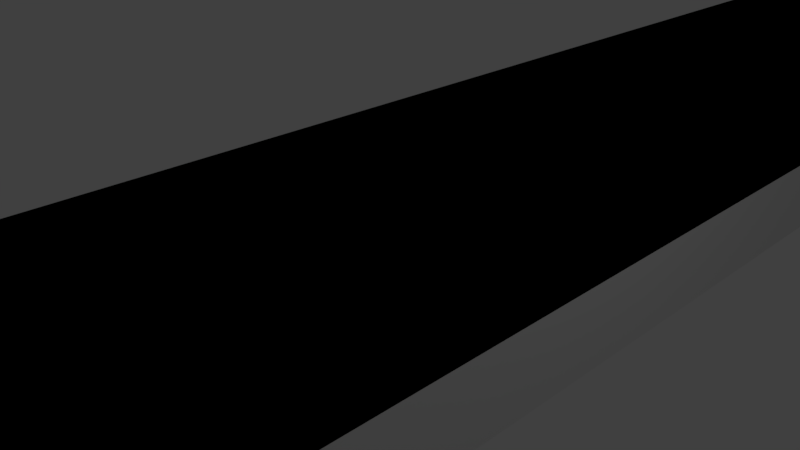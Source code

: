 # Source: Vinyl_Shutter_Vane_Conn_3_125.blend  (saved by Blender 2.79.0; exported with 4.5.12 LTS)
import bpy
from mathutils import Matrix  # noqa: F401  (used for matrix-valued properties, if any)

bpy.ops.wm.read_factory_settings(use_empty=True)
scene = bpy.context.scene
scene.name = 'Scene'

# ---- collections
col_collection_1 = bpy.data.collections.new('Collection 1'); scene.collection.children.link(col_collection_1)

# ---- world
world_world = bpy.data.worlds.new('World'); scene.world = world_world
world_world.color = (0.05088, 0.05088, 0.05088)
world_world.use_sun_shadow = False
world_world.sun_shadow_jitter_overblur = 0.0
world_world.cycles.sampling_method = 'MANUAL'

# ---- cameras
cam_camera = bpy.data.cameras.new('Camera')
cam_camera.clip_end = 100.0
cam_camera.lens = 35.0
cam_camera.sensor_width = 32.0
cam_camera.sensor_height = 18.0
cam_camera.ortho_scale = 7.314
cam_camera.dof.focus_distance = 0.0
cam_camera.dof.aperture_fstop = 128.0

# ---- lights
light_lamp = bpy.data.lights.new('Lamp', 'POINT')
light_lamp.transmission_factor = 0.0
light_lamp.cutoff_distance = 30.0
light_lamp.energy = 100.0
light_lamp.shadow_buffer_clip_start = 1.001
light_lamp.shadow_soft_size = 0.1
light_lamp.shadow_maximum_resolution = 0.006
light_lamp.use_absolute_resolution = True

# ---- meshes
me_vane_connector1_flat_2_002 = bpy.data.meshes.new('Vane Connector1 Flat 2.002')
me_vane_connector1_flat_2_002.from_pydata([(0.7767, -3.846, -4.906), (0.7767, 3.854, -4.906), (-0.7233, 3.854, -4.906), (-0.7233, -3.846, -4.906), (-0.7233, -0.1438, 9.083), (-0.7233, -0.2468, 9.096), (-0.7233, -0.01703, 9.094), (-0.7233, -0.2669, 9.051), (-0.7233, -0.4526, 9.086), (-0.7233, -0.3828, 8.998), (-0.7233, -0.4882, 8.927), (-0.7233, -0.6565, 9.056), (-0.7233, -0.58, 8.839), (-0.7233, -0.6557, 8.737), (-0.7233, -0.8564, 9.006), (-0.7233, -0.7129, 8.623), (-0.7233, -0.7502, 8.502), (-0.7233, -1.05, 8.937), (-0.7233, -0.7663, 8.375), (-0.7233, -1.237, 8.848), (-0.7233, -0.761, 8.248), (-0.7233, -1.413, 8.742), (-0.7233, -0.7342, 8.124), (-0.7233, -1.579, 8.62), (-0.7233, -1.732, 8.481), (-0.7233, -0.6867, 8.006), (-0.7233, -1.87, 8.329), (-0.7233, -1.993, 8.163), (-0.7233, -2.099, 7.986), (-0.7233, -2.187, 7.8), (-0.7233, -2.256, 7.606), (-0.7233, -2.306, 7.406), (-0.7233, -2.337, 7.202), (-0.7233, -2.347, 6.996), (-0.7233, -0.62, 7.898), (-0.7233, -0.536, 7.802), (-0.7233, -0.437, 7.722), (-0.7233, -2.347, 1.441), (-0.7233, -0.326, 7.66), (-0.7233, -0.206, 7.618), (-0.7233, -0.08063, 7.596), (-0.7233, 0.04657, 7.596), (-0.7233, 2.353, 1.641), (-0.7233, 0.172, 7.618), (-0.7233, 0.2919, 7.66), (-0.7233, 0.403, 7.722), (-0.7233, 2.353, 6.846), (-0.7233, 0.5019, 7.802), (-0.7233, 0.586, 7.898), (-0.7233, 0.6527, 8.006), (-0.7233, 2.088, 7.907), (-0.7233, 2.182, 7.707), (-0.7233, 2.256, 7.5), (-0.7233, 2.31, 7.285), (-0.7233, 2.342, 7.067), (-0.7233, 2.362, 1.503), (-0.7233, -2.356, 1.317), (-0.7233, 2.39, 1.367), (-0.7233, -2.383, 1.195), (-0.7233, 2.434, 1.236), (-0.7233, -2.427, 1.079), (-0.7233, 2.496, 1.112), (-0.7233, -2.488, 0.971), (-0.7233, -2.565, 0.8727), (-0.7233, -2.654, 0.7865), (-0.7233, -2.755, 0.7144), (-0.7233, -2.866, 0.6577), (-0.7233, -3.846, -0.4955), (-0.7233, -2.984, 0.6179), (-0.7233, -3.128, 0.5704), (-0.7233, -3.264, 0.5044), (-0.7233, -3.39, 0.4211), (-0.7233, -3.505, 0.3219), (-0.7233, -3.605, 0.2085), (-0.7233, -3.69, 0.08296), (-0.7233, -3.757, -0.05263), (-0.7233, -3.806, -0.1959), (-0.7233, -3.836, -0.3444), (-0.7233, 0.7001, 8.124), (-0.7233, 1.694, 8.437), (-0.7233, 1.531, 8.586), (-0.7233, 1.353, 8.717), (-0.7233, 0.7269, 8.248), (-0.7233, 1.164, 8.831), (-0.7233, 0.7323, 8.375), (-0.7233, 0.9642, 8.925), (-0.7233, 0.7161, 8.502), (-0.7233, 0.6789, 8.623), (-0.7233, 0.7563, 8.999), (-0.7233, 0.6216, 8.737), (-0.7233, 0.546, 8.839), (-0.7233, 0.5422, 9.053), (-0.7233, 0.4541, 8.927), (-0.7233, 0.3487, 8.998), (-0.7233, 0.3237, 9.086), (-0.7233, 0.2328, 9.051), (-0.7233, 0.1032, 9.096), (-0.7233, 0.1097, 9.083), (-0.7233, 1.842, 8.274), (-0.7233, 1.974, 8.096), (-0.7233, 2.573, 0.9975), (-0.7233, 2.665, 0.894), (-0.7233, 2.77, 0.8034), (-0.7233, 2.885, 0.7274), (-0.7233, 3.854, -0.5845), (-0.7233, 3.01, 0.6672), (-0.7233, 3.155, 0.5985), (-0.7233, 3.29, 0.5132), (-0.7233, 3.415, 0.4124), (-0.7233, 3.526, 0.2976), (-0.7233, 3.623, 0.1704), (-0.7233, 3.705, 0.0326), (-0.7233, 3.77, -0.1139), (-0.7233, 3.816, -0.2671), (-0.7233, 3.845, -0.4247), (0.7767, -3.846, -0.4955), (0.7767, -2.488, 0.971), (0.7767, 2.496, 1.112), (0.7767, 2.573, 0.9975), (0.7767, 2.665, 0.894), (0.7767, 2.77, 0.8034), (0.7767, 2.885, 0.7274), (0.7767, 3.854, -0.5845), (0.7767, 3.01, 0.6672), (0.7767, 3.155, 0.5985), (0.7767, 3.29, 0.5132), (0.7767, 3.415, 0.4124), (0.7767, 3.526, 0.2976), (0.7767, 3.623, 0.1704), (0.7767, 3.705, 0.0326), (0.7767, 3.77, -0.1139), (0.7767, 3.816, -0.2671), (0.7767, 3.845, -0.4247), (0.7767, -2.427, 1.079), (0.7767, 2.434, 1.236), (0.7767, -2.383, 1.195), (0.7767, 2.39, 1.367), (0.7767, -2.356, 1.317), (0.7767, 2.362, 1.503), (0.7767, -2.347, 1.441), (0.7767, 2.353, 1.641), (0.7767, 0.04657, 7.596), (0.7767, 0.172, 7.618), (0.7767, -0.08063, 7.596), (0.7767, -0.206, 7.618), (0.7767, -0.326, 7.66), (0.7767, -0.437, 7.722), (0.7767, -2.347, 6.996), (0.7767, -0.536, 7.802), (0.7767, -0.62, 7.898), (0.7767, -0.6867, 8.006), (0.7767, -2.337, 7.202), (0.7767, -2.306, 7.406), (0.7767, -2.256, 7.606), (0.7767, -2.187, 7.8), (0.7767, -2.099, 7.986), (0.7767, -1.993, 8.163), (0.7767, -1.87, 8.329), (0.7767, -1.732, 8.481), (0.7767, -0.7342, 8.124), (0.7767, -1.579, 8.62), (0.7767, -1.413, 8.742), (0.7767, 2.353, 6.846), (0.7767, 0.403, 7.722), (0.7767, 0.5019, 7.802), (0.7767, 0.586, 7.898), (0.7767, 0.6527, 8.006), (0.7767, 2.088, 7.907), (0.7767, 2.182, 7.707), (0.7767, 2.256, 7.5), (0.7767, 2.31, 7.285), (0.7767, 2.342, 7.067), (0.7767, 1.974, 8.096), (0.7767, 1.842, 8.274), (0.7767, 1.694, 8.437), (0.7767, 0.7001, 8.124), (0.7767, 1.531, 8.586), (0.7767, 1.353, 8.717), (0.7767, 0.7269, 8.248), (0.7767, 1.164, 8.831), (0.7767, 0.7323, 8.375), (0.7767, 0.9642, 8.925), (0.7767, 0.7161, 8.502), (0.7767, 0.6789, 8.623), (0.7767, 0.7563, 8.999), (0.7767, 0.6216, 8.737), (0.7767, 0.546, 8.839), (0.7767, 0.5422, 9.053), (0.7767, 0.4541, 8.927), (0.7767, 0.3487, 8.998), (0.7767, 0.3237, 9.086), (0.7767, 0.2328, 9.051), (0.7767, 0.1032, 9.096), (0.7767, 0.1097, 9.083), (0.7767, -0.01703, 9.094), (0.7767, -0.2468, 9.096), (0.7767, -0.1438, 9.083), (0.7767, -0.2669, 9.051), (0.7767, -0.4526, 9.086), (0.7767, -0.3828, 8.998), (0.7767, -0.4882, 8.927), (0.7767, -0.6565, 9.056), (0.7767, -0.58, 8.839), (0.7767, -0.6557, 8.737), (0.7767, -0.8564, 9.006), (0.7767, -0.7129, 8.623), (0.7767, -0.7502, 8.502), (0.7767, -1.05, 8.937), (0.7767, -0.7663, 8.375), (0.7767, -1.237, 8.848), (0.7767, -0.761, 8.248), (0.7767, -2.565, 0.8727), (0.7767, -2.654, 0.7865), (0.7767, -2.755, 0.7144), (0.7767, -2.866, 0.6577), (0.7767, -2.984, 0.6179), (0.7767, -3.128, 0.5704), (0.7767, -3.264, 0.5044), (0.7767, -3.39, 0.4211), (0.7767, -3.505, 0.3219), (0.7767, -3.605, 0.2085), (0.7767, -3.69, 0.08296), (0.7767, -3.757, -0.05263), (0.7767, -3.806, -0.1959), (0.7767, -3.836, -0.3444), (0.7767, 0.2919, 7.66), (4.497, -0.1438, 7.604), (2.247, -0.08063, 7.596), (4.497, -0.01703, 7.594), (2.247, -0.206, 7.618), (4.497, -0.2669, 7.636), (2.247, -0.326, 7.66), (2.247, 0.04657, 7.596), (2.247, 0.172, 7.618), (2.247, 0.2919, 7.66), (2.247, 0.403, 7.722), (2.247, 0.5019, 7.802), (2.247, 0.586, 7.898), (2.247, 0.6527, 8.006), (2.247, 0.7001, 8.124), (2.247, 0.7269, 8.248), (2.247, 0.7323, 8.375), (2.247, 0.7161, 8.502), (2.247, 0.6789, 8.623), (2.247, 0.6216, 8.737), (2.247, 0.546, 8.839), (2.247, 0.4541, 8.927), (2.247, 0.3487, 8.998), (2.247, 0.2328, 9.051), (2.247, 0.1097, 9.083), (2.247, -0.01703, 9.094), (2.247, -0.1438, 9.083), (2.247, -0.2669, 9.051), (2.247, -0.3828, 8.998), (2.247, -0.4882, 8.927), (2.247, -0.58, 8.839), (2.247, -0.6557, 8.737), (2.247, -0.7129, 8.623), (2.247, -0.7502, 8.502), (2.247, -0.7663, 8.375), (2.247, -0.761, 8.248), (2.247, -0.7342, 8.124), (2.247, -0.6867, 8.006), (2.247, -0.62, 7.898), (2.247, -0.536, 7.802), (2.247, -0.437, 7.722), (4.497, -0.3828, 7.689), (4.497, -0.4882, 7.76), (4.497, -0.58, 7.848), (4.497, -0.6557, 7.95), (4.497, -0.7129, 8.064), (4.497, -0.7502, 8.186), (4.497, -0.7663, 8.312), (4.497, -0.761, 8.439), (4.497, -0.7342, 8.563), (4.497, -0.6867, 8.681), (4.497, -0.62, 8.79), (4.497, -0.536, 8.885), (4.497, -0.437, 8.965), (4.497, -0.326, 9.027), (4.497, -0.206, 9.069), (4.497, -0.08063, 9.091), (4.497, 0.04657, 9.091), (4.497, 0.172, 9.069), (4.497, 0.2919, 9.027), (4.497, 0.403, 8.965), (4.497, 0.5019, 8.885), (4.497, 0.586, 8.79), (4.497, 0.6527, 8.681), (4.497, 0.7001, 8.563), (4.497, 0.7269, 8.439), (4.497, 0.7323, 8.312), (4.497, 0.7161, 8.186), (4.497, 0.6789, 8.064), (4.497, 0.6216, 7.95), (4.497, 0.546, 7.848), (4.497, 0.4541, 7.76), (4.497, 0.3487, 7.689), (4.497, 0.2328, 7.636), (4.497, 0.1097, 7.604), (-1.878, 0.1097, 9.083), (-1.878, 0.2328, 9.051), (-1.878, 0.3487, 8.998), (-4.503, 0.2919, 9.027), (-4.503, 0.403, 8.965), (-4.503, 0.172, 9.069), (-4.503, 0.04657, 9.091), (-1.878, -0.01703, 9.094), (-4.503, -0.08063, 9.091), (-1.878, -0.1438, 9.083), (-4.503, -0.206, 9.069), (-1.878, -0.2669, 9.051), (-4.503, -0.326, 9.027), (-1.878, -0.3828, 8.998), (-4.503, -0.437, 8.965), (-1.878, -0.4882, 8.927), (-4.503, -0.536, 8.885), (-1.878, -0.58, 8.839), (-4.503, -0.62, 8.79), (-1.878, -0.6557, 8.737), (-4.503, -0.6867, 8.681), (-1.878, -0.7129, 8.623), (-4.503, -0.7342, 8.563), (-1.878, -0.7502, 8.502), (-4.503, -0.761, 8.439), (-1.878, -0.7663, 8.375), (-4.503, -0.7663, 8.312), (-1.878, -0.761, 8.248), (-4.503, -0.7502, 8.186), (-1.878, -0.7342, 8.124), (-4.503, -0.7129, 8.064), (-1.878, -0.6867, 8.006), (-4.503, -0.6557, 7.95), (-1.878, -0.62, 7.898), (-4.503, -0.58, 7.848), (-1.878, -0.536, 7.802), (-4.503, -0.4882, 7.76), (-1.878, -0.437, 7.722), (-4.503, -0.3828, 7.689), (-1.878, -0.326, 7.66), (-4.503, -0.2669, 7.636), (-1.878, -0.206, 7.618), (-4.503, -0.1438, 7.604), (-1.878, -0.08063, 7.596), (-4.503, -0.01703, 7.594), (-1.878, 0.04657, 7.596), (-4.503, 0.1097, 7.604), (-1.878, 0.172, 7.618), (-4.503, 0.2328, 7.636), (-1.878, 0.2919, 7.66), (-4.503, 0.3487, 7.689), (-1.878, 0.403, 7.722), (-4.503, 0.4541, 7.76), (-1.878, 0.5019, 7.802), (-4.503, 0.546, 7.848), (-1.878, 0.586, 7.898), (-4.503, 0.6216, 7.95), (-1.878, 0.6527, 8.006), (-4.503, 0.6789, 8.064), (-1.878, 0.7001, 8.124), (-4.503, 0.7161, 8.186), (-1.878, 0.7269, 8.248), (-4.503, 0.7323, 8.312), (-1.878, 0.7323, 8.375), (-4.503, 0.7269, 8.439), (-1.878, 0.7161, 8.502), (-4.503, 0.7001, 8.563), (-1.878, 0.6789, 8.623), (-4.503, 0.6527, 8.681), (-1.878, 0.6216, 8.737), (-4.503, 0.586, 8.79), (-1.878, 0.546, 8.839), (-4.503, 0.5019, 8.885), (-1.878, 0.4541, 8.927), (-3.041, -3.846, -5.405), (-3.041, -3.846, -4.906), (-3.041, -3.846, -5.906), (-0.04613, -3.846, -5.906), (2.959, -3.846, -5.407), (2.959, -3.846, -4.906), (2.959, -3.846, -5.906), (2.959, 3.854, -4.906), (1.4, 3.854, -4.906), (2.959, 3.854, -5.906), (2.959, 3.854, -5.55), (-0.9017, 3.854, -5.906), (-3.041, 3.854, -5.906), (-1.385, 3.854, -4.906), (-3.041, 3.854, -4.906), (-3.041, 3.854, -5.263)], [], [(3, 387, 388, 375), (1, 0, 382), (4, 5, 6), (4, 7, 5), (5, 7, 8), (8, 7, 9), (10, 8, 9), (10, 11, 8), (10, 12, 11), (11, 12, 13), (14, 13, 15), (16, 14, 15), (16, 17, 14), (16, 18, 17), (17, 18, 19), (19, 18, 20), (21, 20, 22), (23, 22, 24), (23, 21, 22), (11, 13, 14), (19, 20, 21), (22, 25, 24), (24, 25, 26), (26, 25, 27), (27, 25, 28), (28, 25, 29), (29, 25, 30), (30, 25, 31), (31, 25, 32), (32, 25, 33), (33, 25, 34), (35, 33, 34), (35, 36, 33), (33, 36, 37), (37, 36, 38), (39, 37, 38), (39, 40, 37), (37, 40, 41), (42, 41, 43), (44, 42, 43), (44, 45, 42), (42, 45, 46), (46, 45, 47), (48, 46, 47), (48, 49, 46), (46, 49, 50), (51, 46, 50), (51, 52, 46), (46, 52, 53), (54, 46, 53), (37, 41, 42), (55, 37, 42), (55, 56, 37), (55, 57, 56), (56, 57, 58), (58, 57, 59), (60, 59, 61), (62, 61, 2), (3, 62, 2), (3, 63, 62), (3, 64, 63), (3, 65, 64), (3, 66, 65), (3, 67, 66), (66, 67, 68), (68, 67, 69), (69, 67, 70), (70, 67, 71), (71, 67, 72), (72, 67, 73), (73, 67, 74), (74, 67, 75), (75, 67, 76), (76, 67, 77), (78, 79, 49), (78, 80, 79), (78, 81, 80), (78, 82, 81), (81, 82, 83), (83, 82, 84), (85, 84, 86), (87, 85, 86), (87, 88, 85), (87, 89, 88), (88, 89, 90), (91, 90, 92), (93, 91, 92), (93, 94, 91), (93, 95, 94), (94, 95, 96), (96, 95, 97), (6, 96, 97), (6, 5, 96), (83, 84, 85), (88, 90, 91), (62, 60, 61), (60, 58, 59), (79, 98, 49), (49, 98, 99), (50, 49, 99), (61, 100, 2), (2, 100, 101), (102, 2, 101), (102, 103, 2), (2, 103, 104), (104, 103, 105), (106, 104, 105), (106, 107, 104), (104, 107, 108), (109, 104, 108), (109, 110, 104), (104, 110, 111), (112, 104, 111), (112, 113, 104), (104, 113, 114), (1, 116, 0), (1, 117, 116), (1, 118, 117), (1, 119, 118), (1, 120, 119), (1, 121, 120), (1, 122, 121), (121, 122, 123), (123, 122, 124), (124, 122, 125), (125, 122, 126), (126, 122, 127), (127, 122, 128), (128, 122, 129), (129, 122, 130), (130, 122, 131), (131, 122, 132), (116, 117, 133), (133, 117, 134), (135, 134, 136), (137, 136, 138), (139, 138, 140), (141, 140, 142), (141, 139, 140), (141, 143, 139), (139, 143, 144), (145, 139, 144), (145, 146, 139), (139, 146, 147), (147, 146, 148), (149, 147, 148), (149, 150, 147), (147, 150, 151), (151, 150, 152), (152, 150, 153), (153, 150, 154), (154, 150, 155), (155, 150, 156), (156, 150, 157), (157, 150, 158), (158, 150, 159), (160, 159, 161), (160, 158, 159), (133, 134, 135), (135, 136, 137), (137, 138, 139), (162, 163, 140), (162, 164, 163), (162, 165, 164), (162, 166, 165), (162, 167, 166), (162, 168, 167), (162, 169, 168), (162, 170, 169), (162, 171, 170), (167, 172, 166), (166, 172, 173), (174, 166, 173), (174, 175, 166), (174, 176, 175), (175, 176, 177), (178, 177, 179), (180, 179, 181), (182, 181, 183), (182, 180, 181), (175, 177, 178), (178, 179, 180), (181, 184, 183), (183, 184, 185), (185, 184, 186), (186, 184, 187), (188, 187, 189), (188, 186, 187), (187, 190, 189), (189, 190, 191), (191, 190, 192), (193, 192, 194), (193, 191, 192), (192, 195, 194), (194, 195, 196), (196, 195, 197), (197, 195, 198), (199, 198, 200), (199, 197, 198), (198, 201, 200), (200, 201, 202), (202, 201, 203), (203, 201, 204), (205, 204, 206), (205, 203, 204), (204, 207, 206), (206, 207, 208), (208, 207, 209), (210, 209, 161), (159, 210, 161), (208, 209, 210), (116, 211, 0), (0, 211, 212), (213, 0, 212), (213, 214, 0), (0, 214, 115), (115, 214, 215), (216, 115, 215), (216, 217, 115), (115, 217, 218), (219, 115, 218), (219, 220, 115), (115, 220, 221), (222, 115, 221), (222, 223, 115), (115, 223, 224), (163, 225, 140), (140, 225, 142), (67, 115, 77), (77, 115, 224), (76, 224, 223), (75, 223, 222), (74, 222, 221), (73, 221, 220), (72, 220, 219), (71, 219, 218), (70, 218, 217), (69, 217, 216), (68, 216, 215), (68, 69, 216), (77, 224, 76), (76, 223, 75), (75, 222, 74), (74, 221, 73), (73, 220, 72), (72, 219, 71), (71, 218, 70), (70, 217, 69), (215, 214, 68), (68, 214, 66), (66, 214, 213), (65, 213, 64), (65, 66, 213), (213, 212, 64), (64, 212, 211), (63, 211, 116), (62, 116, 133), (60, 133, 135), (58, 135, 137), (56, 137, 139), (37, 56, 139), (64, 211, 63), (63, 116, 62), (62, 133, 60), (60, 135, 58), (58, 137, 56), (122, 104, 132), (132, 104, 114), (131, 114, 113), (130, 113, 112), (129, 112, 111), (128, 111, 110), (127, 110, 109), (126, 109, 108), (125, 108, 107), (124, 107, 106), (123, 106, 105), (123, 124, 106), (132, 114, 131), (131, 113, 130), (130, 112, 129), (129, 111, 128), (128, 110, 127), (127, 109, 126), (126, 108, 125), (125, 107, 124), (105, 103, 123), (123, 103, 121), (121, 103, 102), (120, 102, 101), (119, 101, 100), (118, 100, 61), (117, 61, 59), (134, 59, 57), (136, 57, 138), (136, 134, 57), (121, 102, 120), (120, 101, 119), (119, 100, 118), (118, 61, 117), (117, 59, 134), (57, 55, 138), (138, 55, 42), (140, 138, 42), (46, 54, 162), (162, 54, 171), (171, 54, 53), (170, 53, 52), (169, 52, 51), (168, 51, 50), (167, 50, 99), (172, 99, 98), (173, 98, 79), (174, 79, 80), (176, 80, 81), (177, 81, 83), (179, 83, 85), (181, 85, 88), (184, 88, 91), (187, 91, 94), (190, 94, 96), (192, 190, 96), (171, 53, 170), (170, 52, 169), (169, 51, 168), (168, 50, 167), (167, 99, 172), (172, 98, 173), (173, 79, 174), (174, 80, 176), (176, 81, 177), (177, 83, 179), (179, 85, 181), (181, 88, 184), (184, 91, 187), (187, 94, 190), (140, 42, 162), (162, 42, 46), (5, 8, 195), (195, 8, 198), (198, 8, 11), (201, 11, 14), (204, 14, 17), (207, 17, 19), (209, 19, 21), (161, 21, 23), (160, 23, 24), (158, 24, 26), (157, 26, 27), (156, 27, 28), (155, 28, 29), (154, 29, 30), (153, 30, 31), (152, 31, 32), (151, 32, 33), (147, 151, 33), (198, 11, 201), (201, 14, 204), (204, 17, 207), (207, 19, 209), (209, 21, 161), (161, 23, 160), (160, 24, 158), (158, 26, 157), (157, 27, 156), (156, 28, 155), (155, 29, 154), (154, 30, 153), (153, 31, 152), (152, 32, 151), (37, 139, 33), (33, 139, 147), (192, 96, 195), (195, 96, 5), (226, 227, 228), (226, 229, 227), (226, 230, 229), (229, 230, 231), (145, 231, 146), (145, 229, 231), (145, 144, 229), (229, 144, 227), (227, 144, 143), (232, 143, 141), (233, 141, 142), (234, 142, 225), (235, 225, 163), (236, 163, 164), (237, 164, 165), (238, 165, 166), (239, 166, 175), (240, 175, 178), (241, 178, 180), (242, 180, 182), (243, 182, 183), (244, 183, 185), (245, 185, 186), (246, 186, 188), (247, 188, 189), (248, 189, 191), (249, 191, 193), (250, 193, 194), (251, 194, 196), (252, 196, 197), (253, 197, 199), (254, 199, 200), (255, 200, 202), (256, 202, 203), (257, 203, 205), (258, 205, 206), (259, 206, 208), (260, 208, 210), (261, 210, 159), (262, 159, 150), (263, 150, 149), (264, 149, 148), (265, 148, 146), (231, 265, 146), (231, 266, 265), (231, 230, 266), (266, 267, 265), (265, 267, 264), (148, 265, 264), (267, 268, 264), (264, 268, 263), (149, 264, 263), (268, 269, 263), (263, 269, 262), (150, 263, 262), (269, 270, 262), (262, 270, 261), (159, 262, 261), (270, 271, 261), (261, 271, 260), (210, 261, 260), (271, 272, 260), (260, 272, 259), (208, 260, 259), (272, 273, 259), (259, 273, 258), (206, 259, 258), (273, 274, 258), (258, 274, 257), (205, 258, 257), (274, 275, 257), (257, 275, 256), (203, 257, 256), (275, 276, 256), (256, 276, 255), (202, 256, 255), (276, 277, 255), (255, 277, 254), (200, 255, 254), (277, 278, 254), (254, 278, 253), (199, 254, 253), (278, 279, 253), (253, 279, 252), (197, 253, 252), (279, 280, 252), (252, 280, 251), (196, 252, 251), (280, 281, 251), (251, 281, 250), (194, 251, 250), (281, 282, 250), (250, 282, 249), (193, 250, 249), (282, 283, 249), (249, 283, 248), (191, 249, 248), (283, 284, 248), (248, 284, 247), (189, 248, 247), (284, 285, 247), (247, 285, 246), (188, 247, 246), (285, 286, 246), (246, 286, 245), (186, 246, 245), (286, 287, 245), (245, 287, 244), (185, 245, 244), (287, 288, 244), (244, 288, 243), (183, 244, 243), (288, 289, 243), (243, 289, 242), (182, 243, 242), (289, 290, 242), (242, 290, 241), (180, 242, 241), (290, 291, 241), (241, 291, 240), (178, 241, 240), (291, 292, 240), (240, 292, 239), (175, 240, 239), (292, 293, 239), (239, 293, 238), (166, 239, 238), (293, 294, 238), (238, 294, 237), (165, 238, 237), (294, 295, 237), (237, 295, 236), (164, 237, 236), (295, 296, 236), (236, 296, 235), (163, 236, 235), (296, 297, 235), (235, 297, 234), (225, 235, 234), (297, 298, 234), (234, 298, 233), (142, 234, 233), (298, 299, 233), (233, 299, 232), (141, 233, 232), (299, 228, 232), (232, 228, 227), (143, 232, 227), (97, 300, 6), (97, 301, 300), (97, 95, 301), (301, 95, 302), (303, 302, 304), (303, 301, 302), (303, 305, 301), (301, 305, 300), (300, 305, 306), (307, 306, 308), (309, 308, 310), (311, 310, 312), (313, 312, 314), (315, 314, 316), (317, 316, 318), (319, 318, 320), (321, 320, 322), (323, 322, 324), (325, 324, 326), (327, 326, 328), (329, 328, 330), (331, 330, 332), (333, 332, 334), (335, 334, 336), (337, 336, 338), (339, 338, 340), (341, 340, 342), (343, 342, 344), (345, 344, 346), (347, 346, 348), (349, 348, 350), (351, 350, 352), (353, 352, 354), (355, 354, 356), (357, 356, 358), (359, 358, 360), (361, 360, 362), (363, 362, 364), (365, 364, 366), (367, 366, 368), (369, 368, 370), (371, 370, 372), (373, 372, 304), (302, 373, 304), (302, 93, 373), (302, 95, 93), (93, 92, 373), (373, 92, 371), (372, 373, 371), (92, 90, 371), (371, 90, 369), (370, 371, 369), (90, 89, 369), (369, 89, 367), (368, 369, 367), (89, 87, 367), (367, 87, 365), (366, 367, 365), (87, 86, 365), (365, 86, 363), (364, 365, 363), (86, 84, 363), (363, 84, 361), (362, 363, 361), (84, 82, 361), (361, 82, 359), (360, 361, 359), (82, 78, 359), (359, 78, 357), (358, 359, 357), (78, 49, 357), (357, 49, 355), (356, 357, 355), (49, 48, 355), (355, 48, 353), (354, 355, 353), (48, 47, 353), (353, 47, 351), (352, 353, 351), (47, 45, 351), (351, 45, 349), (350, 351, 349), (45, 44, 349), (349, 44, 347), (348, 349, 347), (44, 43, 347), (347, 43, 345), (346, 347, 345), (43, 41, 345), (345, 41, 343), (344, 345, 343), (41, 40, 343), (343, 40, 341), (342, 343, 341), (40, 39, 341), (341, 39, 339), (340, 341, 339), (39, 38, 339), (339, 38, 337), (338, 339, 337), (38, 36, 337), (337, 36, 335), (336, 337, 335), (36, 35, 335), (335, 35, 333), (334, 335, 333), (35, 34, 333), (333, 34, 331), (332, 333, 331), (34, 25, 331), (331, 25, 329), (330, 331, 329), (25, 22, 329), (329, 22, 327), (328, 329, 327), (22, 20, 327), (327, 20, 325), (326, 327, 325), (20, 18, 325), (325, 18, 323), (324, 325, 323), (18, 16, 323), (323, 16, 321), (322, 323, 321), (16, 15, 321), (321, 15, 319), (320, 321, 319), (15, 13, 319), (319, 13, 317), (318, 319, 317), (13, 12, 317), (317, 12, 315), (316, 317, 315), (12, 10, 315), (315, 10, 313), (314, 315, 313), (10, 9, 313), (313, 9, 311), (312, 313, 311), (9, 7, 311), (311, 7, 309), (310, 311, 309), (7, 4, 309), (309, 4, 307), (308, 309, 307), (4, 6, 307), (307, 6, 300), (306, 307, 300), (342, 308, 344), (342, 310, 308), (342, 340, 310), (310, 340, 312), (312, 340, 338), (314, 338, 336), (316, 336, 334), (318, 334, 332), (320, 332, 330), (322, 330, 328), (324, 328, 326), (324, 322, 328), (312, 338, 314), (314, 336, 316), (316, 334, 318), (318, 332, 320), (320, 330, 322), (308, 306, 344), (344, 306, 346), (346, 306, 305), (348, 305, 303), (350, 303, 304), (352, 304, 372), (354, 372, 370), (356, 370, 368), (358, 368, 366), (360, 366, 364), (362, 360, 364), (346, 305, 348), (348, 303, 350), (350, 304, 352), (352, 372, 354), (354, 370, 356), (356, 368, 358), (358, 366, 360), (299, 282, 228), (299, 283, 282), (299, 298, 283), (283, 298, 284), (284, 298, 297), (285, 297, 296), (286, 296, 295), (287, 295, 294), (288, 294, 293), (289, 293, 292), (290, 292, 291), (290, 289, 292), (284, 297, 285), (285, 296, 286), (286, 295, 287), (287, 294, 288), (288, 293, 289), (282, 281, 228), (228, 281, 226), (226, 281, 280), (230, 280, 279), (266, 279, 278), (267, 278, 277), (268, 277, 276), (269, 276, 275), (270, 275, 274), (271, 274, 273), (272, 271, 273), (226, 280, 230), (230, 279, 266), (266, 278, 267), (267, 277, 268), (268, 276, 269), (269, 275, 270), (270, 274, 271), (3, 0, 115, 67), (3, 375, 374, 376, 377, 380, 378, 379, 0), (379, 378, 384, 381), (379, 381, 382, 0), (378, 380, 383, 384), (387, 3, 2), (386, 385, 377, 376), (385, 383, 380, 377), (388, 389, 374, 375), (389, 386, 376, 374), (382, 381, 384, 383, 385, 386, 389, 388, 387, 2, 1), (1, 2, 104, 122)])
me_vane_connector1_flat_2_002.use_remesh_preserve_volume = False
me_vane_connector1_flat_2_002.use_remesh_preserve_attributes = False
me_vane_connector1_flat_2_002.use_mirror_vertex_groups = False
me_vane_connector1_flat_2_002.update()
me_cube_008 = bpy.data.meshes.new('Cube.008')
me_cube_008.from_pydata([(-2.869, -35.82, 0.5713), (-2.869, -43.52, 0.5713), (-2.869, -39.82, 7.061), (-2.869, -39.92, 7.067), (-2.869, -39.69, 7.066), (-2.869, -39.94, 7.046), (-2.869, -40.13, 7.063), (-2.869, -40.06, 7.022), (-2.869, -40.16, 6.989), (-2.869, -40.33, 7.049), (-2.869, -40.25, 6.948), (-2.869, -40.33, 6.901), (-2.869, -40.53, 7.025), (-2.869, -40.39, 6.848), (-2.869, -40.42, 6.792), (-2.869, -40.73, 6.993), (-2.869, -40.44, 6.733), (-2.869, -40.91, 6.952), (-2.869, -40.44, 6.674), (-2.869, -41.09, 6.903), (-2.869, -40.41, 6.616), (-2.869, -41.25, 6.846), (-2.869, -41.41, 6.782), (-2.869, -40.36, 6.562), (-2.869, -41.54, 6.711), (-2.869, -41.67, 6.634), (-2.869, -41.77, 6.552), (-2.869, -41.86, 6.466), (-2.869, -41.93, 6.376), (-2.869, -41.98, 6.283), (-2.869, -42.01, 6.189), (-2.869, -42.02, 6.093), (-2.869, -40.29, 6.511), (-2.869, -40.21, 6.467), (-2.869, -40.11, 6.43), (-2.869, -42.02, 3.516), (-2.869, -40.0, 6.401), (-2.869, -39.88, 6.382), (-2.869, -39.76, 6.372), (-2.869, -39.63, 6.372), (-2.869, -37.32, 3.609), (-2.869, -39.5, 6.382), (-2.869, -39.38, 6.401), (-2.869, -39.27, 6.43), (-2.869, -37.32, 6.024), (-2.869, -39.17, 6.467), (-2.869, -39.09, 6.511), (-2.869, -39.02, 6.562), (-2.869, -37.59, 6.516), (-2.869, -37.49, 6.423), (-2.869, -37.42, 6.327), (-2.869, -37.36, 6.227), (-2.869, -37.33, 6.126), (-2.869, -37.31, 3.545), (-2.869, -42.03, 3.458), (-2.869, -37.29, 3.482), (-2.869, -42.06, 3.402), (-2.869, -37.24, 3.421), (-2.869, -42.1, 3.348), (-2.869, -37.18, 3.363), (-2.869, -42.16, 3.298), (-2.869, -42.24, 3.252), (-2.869, -42.33, 3.212), (-2.869, -42.43, 3.179), (-2.869, -42.54, 3.153), (-2.869, -43.52, 2.618), (-2.869, -42.66, 3.134), (-2.869, -42.8, 3.112), (-2.869, -42.94, 3.081), (-2.869, -43.07, 3.043), (-2.869, -43.18, 2.997), (-2.869, -43.28, 2.944), (-2.869, -43.36, 2.886), (-2.869, -43.43, 2.823), (-2.869, -43.48, 2.757), (-2.869, -43.51, 2.688), (-2.869, -38.97, 6.616), (-2.869, -37.98, 6.762), (-2.869, -38.14, 6.831), (-2.869, -38.32, 6.892), (-2.869, -38.95, 6.674), (-2.869, -38.51, 6.944), (-2.869, -38.94, 6.733), (-2.869, -38.71, 6.988), (-2.869, -38.96, 6.792), (-2.869, -39.0, 6.848), (-2.869, -38.92, 7.023), (-2.869, -39.05, 6.901), (-2.869, -39.13, 6.948), (-2.869, -39.13, 7.047), (-2.869, -39.22, 6.989), (-2.869, -39.33, 7.022), (-2.869, -39.35, 7.062), (-2.869, -39.44, 7.046), (-2.869, -39.57, 7.067), (-2.869, -39.57, 7.061), (-2.869, -37.83, 6.686), (-2.869, -37.7, 6.604), (-2.869, -37.1, 3.31), (-2.869, -37.01, 3.262), (-2.869, -36.91, 3.22), (-2.869, -36.79, 3.185), (-2.869, -35.82, 2.576), (-2.869, -36.66, 3.157), (-2.869, -36.52, 3.125), (-2.869, -36.38, 3.086), (-2.869, -36.26, 3.039), (-2.869, -36.15, 2.986), (-2.869, -36.05, 2.927), (-2.869, -35.97, 2.863), (-2.869, -35.91, 2.795), (-2.869, -35.86, 2.724), (-2.869, -35.83, 2.65), (3.081, -43.52, 2.618), (3.081, -42.16, 3.298), (3.081, -37.18, 3.363), (3.081, -37.1, 3.31), (3.081, -37.01, 3.262), (3.081, -36.91, 3.22), (3.081, -36.79, 3.185), (3.081, -35.82, 2.576), (3.081, -36.66, 3.157), (3.081, -36.52, 3.125), (3.081, -36.38, 3.086), (3.081, -36.26, 3.039), (3.081, -36.15, 2.986), (3.081, -36.05, 2.927), (3.081, -35.97, 2.863), (3.081, -35.91, 2.795), (3.081, -35.86, 2.724), (3.081, -35.83, 2.65), (3.081, -42.1, 3.348), (3.081, -37.24, 3.421), (3.081, -42.06, 3.402), (3.081, -37.29, 3.482), (3.081, -42.03, 3.458), (3.081, -37.31, 3.545), (3.081, -42.02, 3.516), (3.081, -37.32, 3.609), (3.081, -39.63, 6.372), (3.081, -39.5, 6.382), (3.081, -39.76, 6.372), (3.081, -39.88, 6.382), (3.081, -40.0, 6.401), (3.081, -40.11, 6.43), (3.081, -42.02, 6.093), (3.081, -40.21, 6.467), (3.081, -40.29, 6.511), (3.081, -40.36, 6.562), (3.081, -42.01, 6.189), (3.081, -41.98, 6.283), (3.081, -41.93, 6.376), (3.081, -41.86, 6.466), (3.081, -41.77, 6.552), (3.081, -41.67, 6.634), (3.081, -41.54, 6.711), (3.081, -41.41, 6.782), (3.081, -40.41, 6.616), (3.081, -41.25, 6.846), (3.081, -41.09, 6.903), (3.081, -37.32, 6.024), (3.081, -39.27, 6.43), (3.081, -39.17, 6.467), (3.081, -39.09, 6.511), (3.081, -39.02, 6.562), (3.081, -37.59, 6.516), (3.081, -37.49, 6.423), (3.081, -37.42, 6.327), (3.081, -37.36, 6.227), (3.081, -37.33, 6.126), (3.081, -37.7, 6.604), (3.081, -37.83, 6.686), (3.081, -37.98, 6.762), (3.081, -38.97, 6.616), (3.081, -38.14, 6.831), (3.081, -38.32, 6.892), (3.081, -38.95, 6.674), (3.081, -38.51, 6.944), (3.081, -38.94, 6.733), (3.081, -38.71, 6.988), (3.081, -38.96, 6.792), (3.081, -39.0, 6.848), (3.081, -38.92, 7.023), (3.081, -39.05, 6.901), (3.081, -39.13, 6.948), (3.081, -39.13, 7.047), (3.081, -39.22, 6.989), (3.081, -39.33, 7.022), (3.081, -39.35, 7.062), (3.081, -39.44, 7.046), (3.081, -39.57, 7.067), (3.081, -39.57, 7.061), (3.081, -39.69, 7.066), (3.081, -39.92, 7.067), (3.081, -39.82, 7.061), (3.081, -39.94, 7.046), (3.081, -40.13, 7.063), (3.081, -40.06, 7.022), (3.081, -40.16, 6.989), (3.081, -40.33, 7.049), (3.081, -40.25, 6.948), (3.081, -40.33, 6.901), (3.081, -40.53, 7.025), (3.081, -40.39, 6.848), (3.081, -40.42, 6.792), (3.081, -40.73, 6.993), (3.081, -40.44, 6.733), (3.081, -40.91, 6.952), (3.081, -40.44, 6.674), (3.081, -42.24, 3.252), (3.081, -42.33, 3.212), (3.081, -42.43, 3.179), (3.081, -42.54, 3.153), (3.081, -42.66, 3.134), (3.081, -42.8, 3.112), (3.081, -42.94, 3.081), (3.081, -43.07, 3.043), (3.081, -43.18, 2.997), (3.081, -43.28, 2.944), (3.081, -43.36, 2.886), (3.081, -43.43, 2.823), (3.081, -43.48, 2.757), (3.081, -43.51, 2.688), (3.081, -39.38, 6.401), (17.84, -39.82, 6.375), (8.914, -39.76, 6.372), (17.84, -39.69, 6.37), (8.914, -39.88, 6.382), (17.84, -39.94, 6.39), (8.914, -40.0, 6.401), (8.914, -39.63, 6.372), (8.914, -39.5, 6.382), (8.914, -39.38, 6.401), (8.914, -39.27, 6.43), (8.914, -39.17, 6.467), (8.914, -39.09, 6.511), (8.914, -39.02, 6.562), (8.914, -38.97, 6.616), (8.914, -38.95, 6.674), (8.914, -38.94, 6.733), (8.914, -38.96, 6.792), (8.914, -39.0, 6.848), (8.914, -39.05, 6.901), (8.914, -39.13, 6.948), (8.914, -39.22, 6.989), (8.914, -39.33, 7.022), (8.914, -39.44, 7.046), (8.914, -39.57, 7.061), (8.914, -39.69, 7.066), (8.914, -39.82, 7.061), (8.914, -39.94, 7.046), (8.914, -40.06, 7.022), (8.914, -40.16, 6.989), (8.914, -40.25, 6.948), (8.914, -40.33, 6.901), (8.914, -40.39, 6.848), (8.914, -40.42, 6.792), (8.914, -40.44, 6.733), (8.914, -40.44, 6.674), (8.914, -40.41, 6.616), (8.914, -40.36, 6.562), (8.914, -40.29, 6.511), (8.914, -40.21, 6.467), (8.914, -40.11, 6.43), (17.84, -40.06, 6.414), (17.84, -40.16, 6.448), (17.84, -40.25, 6.488), (17.84, -40.33, 6.536), (17.84, -40.39, 6.588), (17.84, -40.42, 6.645), (17.84, -40.44, 6.703), (17.84, -40.44, 6.762), (17.84, -40.41, 6.82), (17.84, -40.36, 6.875), (17.84, -40.29, 6.925), (17.84, -40.21, 6.969), (17.84, -40.11, 7.006), (17.84, -40.0, 7.035), (17.84, -39.88, 7.055), (17.84, -39.76, 7.065), (17.84, -39.63, 7.065), (17.84, -39.5, 7.055), (17.84, -39.38, 7.035), (17.84, -39.27, 7.006), (17.84, -39.17, 6.969), (17.84, -39.09, 6.925), (17.84, -39.02, 6.875), (17.84, -38.97, 6.82), (17.84, -38.95, 6.762), (17.84, -38.94, 6.703), (17.84, -38.96, 6.645), (17.84, -39.0, 6.588), (17.84, -39.05, 6.536), (17.84, -39.13, 6.488), (17.84, -39.22, 6.448), (17.84, -39.33, 6.414), (17.84, -39.44, 6.39), (17.84, -39.57, 6.375), (-7.449, -39.57, 7.061), (-7.449, -39.44, 7.046), (-7.449, -39.33, 7.022), (-17.86, -39.38, 7.035), (-17.86, -39.27, 7.006), (-17.86, -39.5, 7.055), (-17.86, -39.63, 7.065), (-7.449, -39.69, 7.066), (-17.86, -39.76, 7.065), (-7.449, -39.82, 7.061), (-17.86, -39.88, 7.055), (-7.449, -39.94, 7.046), (-17.86, -40.0, 7.035), (-7.449, -40.06, 7.022), (-17.86, -40.11, 7.006), (-7.449, -40.16, 6.989), (-17.86, -40.21, 6.969), (-7.449, -40.25, 6.948), (-17.86, -40.29, 6.925), (-7.449, -40.33, 6.901), (-17.86, -40.36, 6.875), (-7.449, -40.39, 6.848), (-17.86, -40.41, 6.82), (-7.449, -40.42, 6.792), (-17.86, -40.44, 6.762), (-7.449, -40.44, 6.733), (-17.86, -40.44, 6.703), (-7.449, -40.44, 6.674), (-17.86, -40.42, 6.645), (-7.449, -40.41, 6.616), (-17.86, -40.39, 6.588), (-7.449, -40.36, 6.562), (-17.86, -40.33, 6.536), (-7.449, -40.29, 6.511), (-17.86, -40.25, 6.488), (-7.449, -40.21, 6.467), (-17.86, -40.16, 6.448), (-7.449, -40.11, 6.43), (-17.86, -40.06, 6.414), (-7.449, -40.0, 6.401), (-17.86, -39.94, 6.39), (-7.449, -39.88, 6.382), (-17.86, -39.82, 6.375), (-7.449, -39.76, 6.372), (-17.86, -39.69, 6.37), (-7.449, -39.63, 6.372), (-17.86, -39.57, 6.375), (-7.449, -39.5, 6.382), (-17.86, -39.44, 6.39), (-7.449, -39.38, 6.401), (-17.86, -39.33, 6.414), (-7.449, -39.27, 6.43), (-17.86, -39.22, 6.448), (-7.449, -39.17, 6.467), (-17.86, -39.13, 6.488), (-7.449, -39.09, 6.511), (-17.86, -39.05, 6.536), (-7.449, -39.02, 6.562), (-17.86, -39.0, 6.588), (-7.449, -38.97, 6.616), (-17.86, -38.96, 6.645), (-7.449, -38.95, 6.674), (-17.86, -38.94, 6.703), (-7.449, -38.94, 6.733), (-17.86, -38.95, 6.762), (-7.449, -38.96, 6.792), (-17.86, -38.97, 6.82), (-7.449, -39.0, 6.848), (-17.86, -39.02, 6.875), (-7.449, -39.05, 6.901), (-17.86, -39.09, 6.925), (-7.449, -39.13, 6.948), (-17.86, -39.17, 6.969), (-7.449, -39.22, 6.989), (-12.06, -43.52, 0.3398), (-12.06, -43.52, 0.5713), (-12.06, -43.52, 0.1074), (-0.183, -43.52, 0.1074), (-12.06, -35.82, 0.1074), (-12.06, -35.82, 0.5713), (-12.06, -35.82, 0.4059), (3.081, 35.83, 0.5713), (3.081, 43.53, 0.5713), (-2.869, 43.53, 0.5713), (-2.869, 35.83, 0.5713), (-2.869, 39.53, 7.061), (-2.869, 39.43, 7.067), (-2.869, 39.66, 7.066), (-2.869, 39.41, 7.046), (-2.869, 39.22, 7.063), (-2.869, 39.29, 7.022), (-2.869, 39.19, 6.989), (-2.869, 39.02, 7.049), (-2.869, 39.09, 6.948), (-2.869, 39.02, 6.901), (-2.869, 38.82, 7.025), (-2.869, 38.96, 6.848), (-2.869, 38.92, 6.792), (-2.869, 38.62, 6.993), (-2.869, 38.91, 6.733), (-2.869, 38.44, 6.952), (-2.869, 38.91, 6.674), (-2.869, 38.26, 6.903), (-2.869, 38.94, 6.616), (-2.869, 38.1, 6.846), (-2.869, 37.94, 6.782), (-2.869, 38.99, 6.562), (-2.869, 37.8, 6.711), (-2.869, 37.68, 6.634), (-2.869, 37.58, 6.552), (-2.869, 37.49, 6.466), (-2.869, 37.42, 6.376), (-2.869, 37.37, 6.283), (-2.869, 37.34, 6.189), (-2.869, 37.33, 6.093), (-2.869, 39.05, 6.511), (-2.869, 39.14, 6.467), (-2.869, 39.24, 6.43), (-2.869, 37.33, 3.516), (-2.869, 39.35, 6.401), (-2.869, 39.47, 6.382), (-2.869, 39.59, 6.372), (-2.869, 39.72, 6.372), (-2.869, 42.03, 3.609), (-2.869, 39.85, 6.382), (-2.869, 39.97, 6.401), (-2.869, 40.08, 6.43), (-2.869, 42.03, 6.024), (-2.869, 40.18, 6.467), (-2.869, 40.26, 6.511), (-2.869, 40.33, 6.562), (-2.869, 41.76, 6.516), (-2.869, 41.86, 6.423), (-2.869, 41.93, 6.327), (-2.869, 41.98, 6.227), (-2.869, 42.02, 6.126), (-2.869, 42.04, 3.545), (-2.869, 37.32, 3.458), (-2.869, 42.06, 3.482), (-2.869, 37.29, 3.402), (-2.869, 42.11, 3.421), (-2.869, 37.25, 3.348), (-2.869, 42.17, 3.363), (-2.869, 37.19, 3.298), (-2.869, 37.11, 3.252), (-2.869, 37.02, 3.212), (-2.869, 36.92, 3.179), (-2.869, 36.81, 3.153), (-2.869, 35.83, 2.618), (-2.869, 36.69, 3.134), (-2.869, 36.55, 3.112), (-2.869, 36.41, 3.081), (-2.869, 36.28, 3.043), (-2.869, 36.17, 2.997), (-2.869, 36.07, 2.944), (-2.869, 35.99, 2.886), (-2.869, 35.92, 2.823), (-2.869, 35.87, 2.757), (-2.869, 35.84, 2.688), (-2.869, 40.37, 6.616), (-2.869, 41.37, 6.762), (-2.869, 41.21, 6.831), (-2.869, 41.03, 6.892), (-2.869, 40.4, 6.674), (-2.869, 40.84, 6.944), (-2.869, 40.41, 6.733), (-2.869, 40.64, 6.988), (-2.869, 40.39, 6.792), (-2.869, 40.35, 6.848), (-2.869, 40.43, 7.023), (-2.869, 40.3, 6.901), (-2.869, 40.22, 6.948), (-2.869, 40.22, 7.047), (-2.869, 40.13, 6.989), (-2.869, 40.02, 7.022), (-2.869, 40.0, 7.062), (-2.869, 39.91, 7.046), (-2.869, 39.78, 7.067), (-2.869, 39.78, 7.061), (-2.869, 41.52, 6.686), (-2.869, 41.65, 6.604), (-2.869, 42.25, 3.31), (-2.869, 42.34, 3.262), (-2.869, 42.44, 3.22), (-2.869, 42.56, 3.185), (-2.869, 43.53, 2.576), (-2.869, 42.68, 3.157), (-2.869, 42.83, 3.125), (-2.869, 42.96, 3.086), (-2.869, 43.09, 3.039), (-2.869, 43.2, 2.986), (-2.869, 43.3, 2.927), (-2.869, 43.38, 2.863), (-2.869, 43.44, 2.795), (-2.869, 43.49, 2.724), (-2.869, 43.52, 2.65), (3.081, 35.83, 2.618), (3.081, 37.19, 3.298), (3.081, 42.17, 3.363), (3.081, 42.25, 3.31), (3.081, 42.34, 3.262), (3.081, 42.44, 3.22), (3.081, 42.56, 3.185), (3.081, 43.53, 2.576), (3.081, 42.68, 3.157), (3.081, 42.83, 3.125), (3.081, 42.96, 3.086), (3.081, 43.09, 3.039), (3.081, 43.2, 2.986), (3.081, 43.3, 2.927), (3.081, 43.38, 2.863), (3.081, 43.44, 2.795), (3.081, 43.49, 2.724), (3.081, 43.52, 2.65), (3.081, 37.25, 3.348), (3.081, 42.11, 3.421), (3.081, 37.29, 3.402), (3.081, 42.06, 3.482), (3.081, 37.32, 3.458), (3.081, 42.04, 3.545), (3.081, 37.33, 3.516), (3.081, 42.03, 3.609), (3.081, 39.72, 6.372), (3.081, 39.85, 6.382), (3.081, 39.59, 6.372), (3.081, 39.47, 6.382), (3.081, 39.35, 6.401), (3.081, 39.24, 6.43), (3.081, 37.33, 6.093), (3.081, 39.14, 6.467), (3.081, 39.05, 6.511), (3.081, 38.99, 6.562), (3.081, 37.34, 6.189), (3.081, 37.37, 6.283), (3.081, 37.42, 6.376), (3.081, 37.49, 6.466), (3.081, 37.58, 6.552), (3.081, 37.68, 6.634), (3.081, 37.8, 6.711), (3.081, 37.94, 6.782), (3.081, 38.94, 6.616), (3.081, 38.1, 6.846), (3.081, 38.26, 6.903), (3.081, 42.03, 6.024), (3.081, 40.08, 6.43), (3.081, 40.18, 6.467), (3.081, 40.26, 6.511), (3.081, 40.33, 6.562), (3.081, 41.76, 6.516), (3.081, 41.86, 6.423), (3.081, 41.93, 6.327), (3.081, 41.98, 6.227), (3.081, 42.02, 6.126), (3.081, 41.65, 6.604), (3.081, 41.52, 6.686), (3.081, 41.37, 6.762), (3.081, 40.37, 6.616), (3.081, 41.21, 6.831), (3.081, 41.03, 6.892), (3.081, 40.4, 6.674), (3.081, 40.84, 6.944), (3.081, 40.41, 6.733), (3.081, 40.64, 6.988), (3.081, 40.39, 6.792), (3.081, 40.35, 6.848), (3.081, 40.43, 7.023), (3.081, 40.3, 6.901), (3.081, 40.22, 6.948), (3.081, 40.22, 7.047), (3.081, 40.13, 6.989), (3.081, 40.02, 7.022), (3.081, 40.0, 7.062), (3.081, 39.91, 7.046), (3.081, 39.78, 7.067), (3.081, 39.78, 7.061), (3.081, 39.66, 7.066), (3.081, 39.43, 7.067), (3.081, 39.53, 7.061), (3.081, 39.41, 7.046), (3.081, 39.22, 7.063), (3.081, 39.29, 7.022), (3.081, 39.19, 6.989), (3.081, 39.02, 7.049), (3.081, 39.09, 6.948), (3.081, 39.02, 6.901), (3.081, 38.82, 7.025), (3.081, 38.96, 6.848), (3.081, 38.92, 6.792), (3.081, 38.62, 6.993), (3.081, 38.91, 6.733), (3.081, 38.44, 6.952), (3.081, 38.91, 6.674), (3.081, 37.11, 3.252), (3.081, 37.02, 3.212), (3.081, 36.92, 3.179), (3.081, 36.81, 3.153), (3.081, 36.69, 3.134), (3.081, 36.55, 3.112), (3.081, 36.41, 3.081), (3.081, 36.28, 3.043), (3.081, 36.17, 2.997), (3.081, 36.07, 2.944), (3.081, 35.99, 2.886), (3.081, 35.92, 2.823), (3.081, 35.87, 2.757), (3.081, 35.84, 2.688), (3.081, 39.97, 6.401), (17.84, 39.53, 6.375), (8.914, 39.59, 6.372), (17.84, 39.66, 6.37), (8.914, 39.47, 6.382), (17.84, 39.41, 6.39), (8.914, 39.35, 6.401), (8.914, 39.72, 6.372), (8.914, 39.85, 6.382), (8.914, 39.97, 6.401), (8.914, 40.08, 6.43), (8.914, 40.18, 6.467), (8.914, 40.26, 6.511), (8.914, 40.33, 6.562), (8.914, 40.37, 6.616), (8.914, 40.4, 6.674), (8.914, 40.41, 6.733), (8.914, 40.39, 6.792), (8.914, 40.35, 6.848), (8.914, 40.3, 6.901), (8.914, 40.22, 6.948), (8.914, 40.13, 6.989), (8.914, 40.02, 7.022), (8.914, 39.91, 7.046), (8.914, 39.78, 7.061), (8.914, 39.66, 7.066), (8.914, 39.53, 7.061), (8.914, 39.41, 7.046), (8.914, 39.29, 7.022), (8.914, 39.19, 6.989), (8.914, 39.09, 6.948), (8.914, 39.02, 6.901), (8.914, 38.96, 6.848), (8.914, 38.92, 6.792), (8.914, 38.91, 6.733), (8.914, 38.91, 6.674), (8.914, 38.94, 6.616), (8.914, 38.99, 6.562), (8.914, 39.05, 6.511), (8.914, 39.14, 6.467), (8.914, 39.24, 6.43), (17.84, 39.29, 6.414), (17.84, 39.19, 6.448), (17.84, 39.09, 6.488), (17.84, 39.02, 6.536), (17.84, 38.96, 6.588), (17.84, 38.92, 6.645), (17.84, 38.91, 6.703), (17.84, 38.91, 6.762), (17.84, 38.94, 6.82), (17.84, 38.99, 6.875), (17.84, 39.05, 6.925), (17.84, 39.14, 6.969), (17.84, 39.24, 7.006), (17.84, 39.35, 7.035), (17.84, 39.47, 7.055), (17.84, 39.59, 7.065), (17.84, 39.72, 7.065), (17.84, 39.85, 7.055), (17.84, 39.97, 7.035), (17.84, 40.08, 7.006), (17.84, 40.18, 6.969), (17.84, 40.26, 6.925), (17.84, 40.33, 6.875), (17.84, 40.37, 6.82), (17.84, 40.4, 6.762), (17.84, 40.41, 6.703), (17.84, 40.39, 6.645), (17.84, 40.35, 6.588), (17.84, 40.3, 6.536), (17.84, 40.22, 6.488), (17.84, 40.13, 6.448), (17.84, 40.02, 6.414), (17.84, 39.91, 6.39), (17.84, 39.78, 6.375), (-7.449, 39.78, 7.061), (-7.449, 39.91, 7.046), (-7.449, 40.02, 7.022), (-17.86, 39.97, 7.035), (-17.86, 40.08, 7.006), (-17.86, 39.85, 7.055), (-17.86, 39.72, 7.065), (-7.449, 39.66, 7.066), (-17.86, 39.59, 7.065), (-7.449, 39.53, 7.061), (-17.86, 39.47, 7.055), (-7.449, 39.41, 7.046), (-17.86, 39.35, 7.035), (-7.449, 39.29, 7.022), (-17.86, 39.24, 7.006), (-7.449, 39.19, 6.989), (-17.86, 39.14, 6.969), (-7.449, 39.09, 6.948), (-17.86, 39.05, 6.925), (-7.449, 39.02, 6.901), (-17.86, 38.99, 6.875), (-7.449, 38.96, 6.848), (-17.86, 38.94, 6.82), (-7.449, 38.92, 6.792), (-17.86, 38.91, 6.762), (-7.449, 38.91, 6.733), (-17.86, 38.91, 6.703), (-7.449, 38.91, 6.674), (-17.86, 38.92, 6.645), (-7.449, 38.94, 6.616), (-17.86, 38.96, 6.588), (-7.449, 38.99, 6.562), (-17.86, 39.02, 6.536), (-7.449, 39.05, 6.511), (-17.86, 39.09, 6.488), (-7.449, 39.14, 6.467), (-17.86, 39.19, 6.448), (-7.449, 39.24, 6.43), (-17.86, 39.29, 6.414), (-7.449, 39.35, 6.401), (-17.86, 39.41, 6.39), (-7.449, 39.47, 6.382), (-17.86, 39.53, 6.375), (-7.449, 39.59, 6.372), (-17.86, 39.66, 6.37), (-7.449, 39.72, 6.372), (-17.86, 39.78, 6.375), (-7.449, 39.85, 6.382), (-17.86, 39.91, 6.39), (-7.449, 39.97, 6.401), (-17.86, 40.02, 6.414), (-7.449, 40.08, 6.43), (-17.86, 40.13, 6.448), (-7.449, 40.18, 6.467), (-17.86, 40.22, 6.488), (-7.449, 40.26, 6.511), (-17.86, 40.3, 6.536), (-7.449, 40.33, 6.562), (-17.86, 40.35, 6.588), (-7.449, 40.37, 6.616), (-17.86, 40.39, 6.645), (-7.449, 40.4, 6.674), (-17.86, 40.41, 6.703), (-7.449, 40.41, 6.733), (-17.86, 40.4, 6.762), (-7.449, 40.39, 6.792), (-17.86, 40.37, 6.82), (-7.449, 40.35, 6.848), (-17.86, 40.33, 6.875), (-7.449, 40.3, 6.901), (-17.86, 40.26, 6.925), (-7.449, 40.22, 6.948), (-17.86, 40.18, 6.969), (-7.449, 40.13, 6.989), (-12.06, 35.83, 0.3398), (-12.06, 35.83, 0.5713), (-12.06, 35.83, 0.1074), (-0.183, 35.83, 0.1074), (11.74, 35.83, 0.3389), (11.74, 35.83, 0.5713), (11.74, 35.83, 0.1074), (11.74, 43.53, 0.5713), (5.555, 43.53, 0.5713), (11.74, 43.53, 0.1074), (11.74, 43.53, 0.2728), (-12.06, 43.53, 0.1074), (-12.06, 43.53, 0.5713), (-12.06, 43.53, 0.4059), (-11.99, -79.37, 0.04214), (-11.99, -79.37, 0.5724), (-11.99, 79.38, 0.04214), (-11.99, 79.38, 0.5724), (11.99, -79.37, 0.04214), (11.99, -79.37, 0.5724), (11.99, 79.38, 0.04214), (11.99, 79.38, 0.5724), (-3.023, -79.37, -0.5715), (-3.023, -79.37, 0.5715), (-3.023, 79.38, -0.5715), (-3.023, 79.38, 0.5715), (3.023, -79.37, -0.5715), (3.023, -79.37, 0.5715), (3.023, 79.38, -0.5715), (3.023, 79.38, 0.5715), (3.023, -79.37, 0.04214), (-3.023, -79.37, 0.04214), (-3.023, 79.38, 0.04214), (3.023, 79.38, 0.04214), (-3.023, -79.37, 0.2404), (3.023, 79.38, 0.2404), (3.023, -79.37, 0.3741), (-0.2229, 79.38, 0.04214), (-3.023, 79.38, 0.3741), (0.2229, -79.37, 0.04214), (-11.99, 35.83, 0.1074), (-3.023, 35.83, 0.1074), (-3.023, 35.83, 0.283), (-3.023, 35.83, 0.4283), (-3.023, 35.83, 0.3374), (-3.023, 42.27, 0.1074), (-2.869, 43.53, 0.5724), (-2.869, 43.53, 0.5715), (-2.869, 35.83, 0.5724), (-2.869, 35.83, 0.5715), (-3.023, 35.83, 0.5713), (-11.99, 35.83, 0.5713), (-2.869, 43.53, 0.5724), (-2.869, 43.53, 0.5724), (-2.869, 43.53, 0.5715), (-2.869, 35.83, 0.5724), (-2.869, 35.83, 0.5724), (-11.99, 35.83, 0.1876), (-3.023, 43.53, 0.5713), (-3.023, 36.28, 0.5713), (-11.99, 43.53, 0.1074), (-11.99, 43.53, 0.5713), (-11.99, 43.53, 0.1619), (3.081, 35.83, 0.5724), (3.081, 43.53, 0.5724), (3.081, 43.53, 0.5724), (3.081, 43.53, 0.5724), (3.081, 43.53, 0.5724), (3.081, 35.83, 0.5724), (-1.658, 43.53, 0.5715), (3.023, 43.53, 0.5713), (3.023, 43.53, 0.5715), (-3.023, 43.53, 0.2992), (-3.023, 43.53, 0.4187), (-3.023, 43.53, 0.3439), (-1.364, 35.83, 0.5715), (3.023, 35.83, 0.5713), (3.023, 35.83, 0.5715), (3.023, 35.83, 0.1074), (-3.023, 43.53, 0.1074), (3.023, 43.53, 0.1074), (3.023, 43.53, 0.2706), (3.023, 43.53, 0.5269), (3.023, 35.83, 0.2771), (3.023, 35.83, 0.5174), (-3.023, -43.52, 0.1074), (-3.023, -43.52, 0.1171), (-3.023, -43.52, 0.5269), (-3.023, -43.52, 0.2706), (-11.99, -43.52, 0.1074), (-3.023, -37.08, 0.1074), (-2.869, -35.82, 0.5724), (-2.869, -35.82, 0.5715), (-2.869, -43.52, 0.5724), (-2.869, -43.52, 0.5715), (-3.023, -43.52, 0.5713), (-11.99, -43.52, 0.5713), (-11.99, -43.52, 0.4526), (-2.869, -35.82, 0.5724), (-2.869, -35.82, 0.5724), (-2.869, -35.82, 0.5715), (-2.869, -43.52, 0.5724), (-2.869, -43.52, 0.5724), (-3.023, -35.82, 0.5713), (-3.023, -35.82, 0.5173), (-3.023, -43.07, 0.5713), (-11.99, -35.82, 0.1074), (-11.99, -35.82, 0.5713), (-11.99, -35.82, 0.4269), (3.081, -43.52, 0.5724), (3.081, -43.52, 0.5724), (3.081, -35.82, 0.5724), (3.081, -35.82, 0.5724), (3.081, -43.52, 0.5724), (3.081, -35.82, 0.5724), (3.081, -35.82, 0.5724), (3.023, -35.82, 0.5713), (3.023, -35.82, 0.5715), (1.364, -35.82, 0.5715), (-3.023, -35.82, 0.2771), (3.023, -43.52, 0.5713), (3.023, -43.52, 0.5715), (1.657, -43.52, 0.5715), (3.023, -43.52, 0.1074), (3.023, -35.82, 0.1074), (3.023, -35.82, 0.4283), (3.023, -35.82, 0.3374), (-3.023, -35.82, 0.1074), (-3.023, -35.82, 0.1332), (3.023, -43.52, 0.4187), (3.023, -43.52, 0.3439)], [(776, 784), (780, 783), (782, 786), (778, 785), (786, 788)], [(1, 848, 858), (2, 3, 4), (2, 5, 3), (3, 5, 6), (6, 5, 7), (8, 6, 7), (8, 9, 6), (8, 10, 9), (9, 10, 11), (12, 11, 13), (14, 12, 13), (14, 15, 12), (14, 16, 15), (15, 16, 17), (17, 16, 18), (19, 18, 20), (21, 20, 22), (21, 19, 20), (9, 11, 12), (17, 18, 19), (20, 23, 22), (22, 23, 24), (24, 23, 25), (25, 23, 26), (26, 23, 27), (27, 23, 28), (28, 23, 29), (29, 23, 30), (30, 23, 31), (31, 23, 32), (33, 31, 32), (33, 34, 31), (31, 34, 35), (35, 34, 36), (37, 35, 36), (37, 38, 35), (35, 38, 39), (40, 39, 41), (42, 40, 41), (42, 43, 40), (40, 43, 44), (44, 43, 45), (46, 44, 45), (46, 47, 44), (44, 47, 48), (49, 44, 48), (49, 50, 44), (44, 50, 51), (52, 44, 51), (35, 39, 40), (53, 35, 40), (53, 54, 35), (53, 55, 54), (54, 55, 56), (56, 55, 57), (58, 57, 59), (59, 844, 60), (1, 0, 845), (64, 65, 66), (66, 65, 67), (67, 65, 68), (68, 65, 69), (69, 65, 70), (70, 65, 71), (71, 65, 72), (72, 65, 73), (73, 65, 74), (74, 65, 75), (76, 77, 47), (76, 78, 77), (76, 79, 78), (76, 80, 79), (79, 80, 81), (81, 80, 82), (83, 82, 84), (85, 83, 84), (85, 86, 83), (85, 87, 86), (86, 87, 88), (89, 88, 90), (91, 89, 90), (91, 92, 89), (91, 93, 92), (92, 93, 94), (94, 93, 95), (4, 94, 95), (4, 3, 94), (81, 82, 83), (86, 88, 89), (60, 58, 59), (58, 56, 57), (77, 96, 47), (47, 96, 97), (48, 47, 97), (98, 851, 59), (100, 851, 99), (101, 851, 100), (102, 101, 103), (104, 102, 103), (104, 105, 102), (102, 105, 106), (107, 102, 106), (107, 108, 102), (102, 108, 109), (110, 102, 109), (110, 111, 102), (102, 111, 112), (119, 120, 121), (121, 120, 122), (122, 120, 123), (123, 120, 124), (124, 120, 125), (125, 120, 126), (126, 120, 127), (127, 120, 128), (128, 120, 129), (129, 120, 130), (114, 115, 131), (131, 115, 132), (133, 132, 134), (135, 134, 136), (137, 136, 138), (139, 138, 140), (139, 137, 138), (139, 141, 137), (137, 141, 142), (143, 137, 142), (143, 144, 137), (137, 144, 145), (145, 144, 146), (147, 145, 146), (147, 148, 145), (145, 148, 149), (149, 148, 150), (150, 148, 151), (151, 148, 152), (152, 148, 153), (153, 148, 154), (154, 148, 155), (155, 148, 156), (156, 148, 157), (158, 157, 159), (158, 156, 157), (131, 132, 133), (133, 134, 135), (135, 136, 137), (160, 161, 138), (160, 162, 161), (160, 163, 162), (160, 164, 163), (160, 165, 164), (160, 166, 165), (160, 167, 166), (160, 168, 167), (160, 169, 168), (165, 170, 164), (164, 170, 171), (172, 164, 171), (172, 173, 164), (172, 174, 173), (173, 174, 175), (176, 175, 177), (178, 177, 179), (180, 179, 181), (180, 178, 179), (173, 175, 176), (176, 177, 178), (179, 182, 181), (181, 182, 183), (183, 182, 184), (184, 182, 185), (186, 185, 187), (186, 184, 185), (185, 188, 187), (187, 188, 189), (189, 188, 190), (191, 190, 192), (191, 189, 190), (190, 193, 192), (192, 193, 194), (194, 193, 195), (195, 193, 196), (197, 196, 198), (197, 195, 196), (196, 199, 198), (198, 199, 200), (200, 199, 201), (201, 199, 202), (203, 202, 204), (203, 201, 202), (202, 205, 204), (204, 205, 206), (206, 205, 207), (208, 207, 159), (157, 208, 159), (206, 207, 208), (209, 866, 114), (211, 866, 210), (212, 866, 211), (113, 212, 213), (214, 113, 213), (214, 215, 113), (113, 215, 216), (217, 113, 216), (217, 218, 113), (113, 218, 219), (220, 113, 219), (220, 221, 113), (113, 221, 222), (161, 223, 138), (138, 223, 140), (65, 113, 75), (75, 113, 222), (74, 222, 221), (73, 221, 220), (72, 220, 219), (71, 219, 218), (70, 218, 217), (69, 217, 216), (68, 216, 215), (67, 215, 214), (66, 214, 213), (66, 67, 214), (75, 222, 74), (74, 221, 73), (73, 220, 72), (72, 219, 71), (71, 218, 70), (70, 217, 69), (69, 216, 68), (68, 215, 67), (213, 212, 66), (66, 212, 64), (64, 212, 211), (63, 211, 62), (63, 64, 211), (211, 210, 62), (62, 210, 209), (61, 209, 114), (60, 114, 131), (58, 131, 133), (56, 133, 135), (54, 135, 137), (35, 54, 137), (62, 209, 61), (61, 114, 60), (60, 131, 58), (58, 133, 56), (56, 135, 54), (120, 102, 130), (130, 102, 112), (129, 112, 111), (128, 111, 110), (127, 110, 109), (126, 109, 108), (125, 108, 107), (124, 107, 106), (123, 106, 105), (122, 105, 104), (121, 104, 103), (121, 122, 104), (130, 112, 129), (129, 111, 128), (128, 110, 127), (127, 109, 126), (126, 108, 125), (125, 107, 124), (124, 106, 123), (123, 105, 122), (103, 101, 121), (121, 101, 119), (119, 101, 100), (118, 100, 99), (117, 99, 98), (116, 98, 59), (115, 59, 57), (132, 57, 55), (134, 55, 136), (134, 132, 55), (119, 100, 118), (118, 99, 117), (117, 98, 116), (116, 59, 115), (115, 57, 132), (55, 53, 136), (136, 53, 40), (138, 136, 40), (44, 52, 160), (160, 52, 169), (169, 52, 51), (168, 51, 50), (167, 50, 49), (166, 49, 48), (165, 48, 97), (170, 97, 96), (171, 96, 77), (172, 77, 78), (174, 78, 79), (175, 79, 81), (177, 81, 83), (179, 83, 86), (182, 86, 89), (185, 89, 92), (188, 92, 94), (190, 188, 94), (169, 51, 168), (168, 50, 167), (167, 49, 166), (166, 48, 165), (165, 97, 170), (170, 96, 171), (171, 77, 172), (172, 78, 174), (174, 79, 175), (175, 81, 177), (177, 83, 179), (179, 86, 182), (182, 89, 185), (185, 92, 188), (138, 40, 160), (160, 40, 44), (3, 6, 193), (193, 6, 196), (196, 6, 9), (199, 9, 12), (202, 12, 15), (205, 15, 17), (207, 17, 19), (159, 19, 21), (158, 21, 22), (156, 22, 24), (155, 24, 25), (154, 25, 26), (153, 26, 27), (152, 27, 28), (151, 28, 29), (150, 29, 30), (149, 30, 31), (145, 149, 31), (196, 9, 199), (199, 12, 202), (202, 15, 205), (205, 17, 207), (207, 19, 159), (159, 21, 158), (158, 22, 156), (156, 24, 155), (155, 25, 154), (154, 26, 153), (153, 27, 152), (152, 28, 151), (151, 29, 150), (150, 30, 149), (35, 137, 31), (31, 137, 145), (190, 94, 193), (193, 94, 3), (224, 225, 226), (224, 227, 225), (224, 228, 227), (227, 228, 229), (143, 229, 144), (143, 227, 229), (143, 142, 227), (227, 142, 225), (225, 142, 141), (230, 141, 139), (231, 139, 140), (232, 140, 223), (233, 223, 161), (234, 161, 162), (235, 162, 163), (236, 163, 164), (237, 164, 173), (238, 173, 176), (239, 176, 178), (240, 178, 180), (241, 180, 181), (242, 181, 183), (243, 183, 184), (244, 184, 186), (245, 186, 187), (246, 187, 189), (247, 189, 191), (248, 191, 192), (249, 192, 194), (250, 194, 195), (251, 195, 197), (252, 197, 198), (253, 198, 200), (254, 200, 201), (255, 201, 203), (256, 203, 204), (257, 204, 206), (258, 206, 208), (259, 208, 157), (260, 157, 148), (261, 148, 147), (262, 147, 146), (263, 146, 144), (229, 263, 144), (229, 264, 263), (229, 228, 264), (264, 265, 263), (263, 265, 262), (146, 263, 262), (265, 266, 262), (262, 266, 261), (147, 262, 261), (266, 267, 261), (261, 267, 260), (148, 261, 260), (267, 268, 260), (260, 268, 259), (157, 260, 259), (268, 269, 259), (259, 269, 258), (208, 259, 258), (269, 270, 258), (258, 270, 257), (206, 258, 257), (270, 271, 257), (257, 271, 256), (204, 257, 256), (271, 272, 256), (256, 272, 255), (203, 256, 255), (272, 273, 255), (255, 273, 254), (201, 255, 254), (273, 274, 254), (254, 274, 253), (200, 254, 253), (274, 275, 253), (253, 275, 252), (198, 253, 252), (275, 276, 252), (252, 276, 251), (197, 252, 251), (276, 277, 251), (251, 277, 250), (195, 251, 250), (277, 278, 250), (250, 278, 249), (194, 250, 249), (278, 279, 249), (249, 279, 248), (192, 249, 248), (279, 280, 248), (248, 280, 247), (191, 248, 247), (280, 281, 247), (247, 281, 246), (189, 247, 246), (281, 282, 246), (246, 282, 245), (187, 246, 245), (282, 283, 245), (245, 283, 244), (186, 245, 244), (283, 284, 244), (244, 284, 243), (184, 244, 243), (284, 285, 243), (243, 285, 242), (183, 243, 242), (285, 286, 242), (242, 286, 241), (181, 242, 241), (286, 287, 241), (241, 287, 240), (180, 241, 240), (287, 288, 240), (240, 288, 239), (178, 240, 239), (288, 289, 239), (239, 289, 238), (176, 239, 238), (289, 290, 238), (238, 290, 237), (173, 238, 237), (290, 291, 237), (237, 291, 236), (164, 237, 236), (291, 292, 236), (236, 292, 235), (163, 236, 235), (292, 293, 235), (235, 293, 234), (162, 235, 234), (293, 294, 234), (234, 294, 233), (161, 234, 233), (294, 295, 233), (233, 295, 232), (223, 233, 232), (295, 296, 232), (232, 296, 231), (140, 232, 231), (296, 297, 231), (231, 297, 230), (139, 231, 230), (297, 226, 230), (230, 226, 225), (141, 230, 225), (95, 298, 4), (95, 299, 298), (95, 93, 299), (299, 93, 300), (301, 300, 302), (301, 299, 300), (301, 303, 299), (299, 303, 298), (298, 303, 304), (305, 304, 306), (307, 306, 308), (309, 308, 310), (311, 310, 312), (313, 312, 314), (315, 314, 316), (317, 316, 318), (319, 318, 320), (321, 320, 322), (323, 322, 324), (325, 324, 326), (327, 326, 328), (329, 328, 330), (331, 330, 332), (333, 332, 334), (335, 334, 336), (337, 336, 338), (339, 338, 340), (341, 340, 342), (343, 342, 344), (345, 344, 346), (347, 346, 348), (349, 348, 350), (351, 350, 352), (353, 352, 354), (355, 354, 356), (357, 356, 358), (359, 358, 360), (361, 360, 362), (363, 362, 364), (365, 364, 366), (367, 366, 368), (369, 368, 370), (371, 370, 302), (300, 371, 302), (300, 91, 371), (300, 93, 91), (91, 90, 371), (371, 90, 369), (370, 371, 369), (90, 88, 369), (369, 88, 367), (368, 369, 367), (88, 87, 367), (367, 87, 365), (366, 367, 365), (87, 85, 365), (365, 85, 363), (364, 365, 363), (85, 84, 363), (363, 84, 361), (362, 363, 361), (84, 82, 361), (361, 82, 359), (360, 361, 359), (82, 80, 359), (359, 80, 357), (358, 359, 357), (80, 76, 357), (357, 76, 355), (356, 357, 355), (76, 47, 355), (355, 47, 353), (354, 355, 353), (47, 46, 353), (353, 46, 351), (352, 353, 351), (46, 45, 351), (351, 45, 349), (350, 351, 349), (45, 43, 349), (349, 43, 347), (348, 349, 347), (43, 42, 347), (347, 42, 345), (346, 347, 345), (42, 41, 345), (345, 41, 343), (344, 345, 343), (41, 39, 343), (343, 39, 341), (342, 343, 341), (39, 38, 341), (341, 38, 339), (340, 341, 339), (38, 37, 339), (339, 37, 337), (338, 339, 337), (37, 36, 337), (337, 36, 335), (336, 337, 335), (36, 34, 335), (335, 34, 333), (334, 335, 333), (34, 33, 333), (333, 33, 331), (332, 333, 331), (33, 32, 331), (331, 32, 329), (330, 331, 329), (32, 23, 329), (329, 23, 327), (328, 329, 327), (23, 20, 327), (327, 20, 325), (326, 327, 325), (20, 18, 325), (325, 18, 323), (324, 325, 323), (18, 16, 323), (323, 16, 321), (322, 323, 321), (16, 14, 321), (321, 14, 319), (320, 321, 319), (14, 13, 319), (319, 13, 317), (318, 319, 317), (13, 11, 317), (317, 11, 315), (316, 317, 315), (11, 10, 315), (315, 10, 313), (314, 315, 313), (10, 8, 313), (313, 8, 311), (312, 313, 311), (8, 7, 311), (311, 7, 309), (310, 311, 309), (7, 5, 309), (309, 5, 307), (308, 309, 307), (5, 2, 307), (307, 2, 305), (306, 307, 305), (2, 4, 305), (305, 4, 298), (304, 305, 298), (340, 306, 342), (340, 308, 306), (340, 338, 308), (308, 338, 310), (310, 338, 336), (312, 336, 334), (314, 334, 332), (316, 332, 330), (318, 330, 328), (320, 328, 326), (322, 326, 324), (322, 320, 326), (310, 336, 312), (312, 334, 314), (314, 332, 316), (316, 330, 318), (318, 328, 320), (306, 304, 342), (342, 304, 344), (344, 304, 303), (346, 303, 301), (348, 301, 302), (350, 302, 370), (352, 370, 368), (354, 368, 366), (356, 366, 364), (358, 364, 362), (360, 358, 362), (344, 303, 346), (346, 301, 348), (348, 302, 350), (350, 370, 352), (352, 368, 354), (354, 366, 356), (356, 364, 358), (297, 280, 226), (297, 281, 280), (297, 296, 281), (281, 296, 282), (282, 296, 295), (283, 295, 294), (284, 294, 293), (285, 293, 292), (286, 292, 291), (287, 291, 290), (288, 290, 289), (288, 287, 290), (282, 295, 283), (283, 294, 284), (284, 293, 285), (285, 292, 286), (286, 291, 287), (280, 279, 226), (226, 279, 224), (224, 279, 278), (228, 278, 277), (264, 277, 276), (265, 276, 275), (266, 275, 274), (267, 274, 273), (268, 273, 272), (269, 272, 271), (270, 269, 271), (224, 278, 228), (228, 277, 264), (264, 276, 265), (265, 275, 266), (266, 274, 267), (267, 273, 268), (268, 272, 269), (873, 875, 874), (883, 375, 882), (859, 374, 376), (378, 373, 377), (376, 372, 378), (382, 803, 812), (380, 379, 761), (383, 384, 385), (383, 386, 384), (384, 386, 387), (387, 386, 388), (389, 387, 388), (389, 390, 387), (389, 391, 390), (390, 391, 392), (393, 392, 394), (395, 393, 394), (395, 396, 393), (395, 397, 396), (396, 397, 398), (398, 397, 399), (400, 399, 401), (402, 401, 403), (402, 400, 401), (390, 392, 393), (398, 399, 400), (401, 404, 403), (403, 404, 405), (405, 404, 406), (406, 404, 407), (407, 404, 408), (408, 404, 409), (409, 404, 410), (410, 404, 411), (411, 404, 412), (412, 404, 413), (414, 412, 413), (414, 415, 412), (412, 415, 416), (416, 415, 417), (418, 416, 417), (418, 419, 416), (416, 419, 420), (421, 420, 422), (423, 421, 422), (423, 424, 421), (421, 424, 425), (425, 424, 426), (427, 425, 426), (427, 428, 425), (425, 428, 429), (430, 425, 429), (430, 431, 425), (425, 431, 432), (433, 425, 432), (416, 420, 421), (434, 416, 421), (434, 435, 416), (434, 436, 435), (435, 436, 437), (437, 436, 438), (439, 438, 440), (440, 799, 441), (382, 381, 800), (445, 446, 447), (447, 446, 448), (448, 446, 449), (449, 446, 450), (450, 446, 451), (451, 446, 452), (452, 446, 453), (453, 446, 454), (454, 446, 455), (455, 446, 456), (457, 458, 428), (457, 459, 458), (457, 460, 459), (457, 461, 460), (460, 461, 462), (462, 461, 463), (464, 463, 465), (466, 464, 465), (466, 467, 464), (466, 468, 467), (467, 468, 469), (470, 469, 471), (472, 470, 471), (472, 473, 470), (472, 474, 473), (473, 474, 475), (475, 474, 476), (385, 475, 476), (385, 384, 475), (462, 463, 464), (467, 469, 470), (441, 439, 440), (439, 437, 438), (458, 477, 428), (428, 477, 478), (429, 428, 478), (479, 805, 440), (481, 805, 480), (482, 805, 481), (483, 482, 484), (485, 483, 484), (485, 486, 483), (483, 486, 487), (488, 483, 487), (488, 489, 483), (483, 489, 490), (491, 483, 490), (491, 492, 483), (483, 492, 493), (818, 379, 380), (380, 820, 818), (380, 817, 820), (380, 819, 817), (500, 501, 502), (502, 501, 503), (503, 501, 504), (504, 501, 505), (505, 501, 506), (506, 501, 507), (507, 501, 508), (508, 501, 509), (509, 501, 510), (510, 501, 511), (495, 496, 512), (512, 496, 513), (514, 513, 515), (516, 515, 517), (518, 517, 519), (520, 519, 521), (520, 518, 519), (520, 522, 518), (518, 522, 523), (524, 518, 523), (524, 525, 518), (518, 525, 526), (526, 525, 527), (528, 526, 527), (528, 529, 526), (526, 529, 530), (530, 529, 531), (531, 529, 532), (532, 529, 533), (533, 529, 534), (534, 529, 535), (535, 529, 536), (536, 529, 537), (537, 529, 538), (539, 538, 540), (539, 537, 538), (512, 513, 514), (514, 515, 516), (516, 517, 518), (541, 542, 519), (541, 543, 542), (541, 544, 543), (541, 545, 544), (541, 546, 545), (541, 547, 546), (541, 548, 547), (541, 549, 548), (541, 550, 549), (546, 551, 545), (545, 551, 552), (553, 545, 552), (553, 554, 545), (553, 555, 554), (554, 555, 556), (557, 556, 558), (559, 558, 560), (561, 560, 562), (561, 559, 560), (554, 556, 557), (557, 558, 559), (560, 563, 562), (562, 563, 564), (564, 563, 565), (565, 563, 566), (567, 566, 568), (567, 565, 566), (566, 569, 568), (568, 569, 570), (570, 569, 571), (572, 571, 573), (572, 570, 571), (571, 574, 573), (573, 574, 575), (575, 574, 576), (576, 574, 577), (578, 577, 579), (578, 576, 577), (577, 580, 579), (579, 580, 581), (581, 580, 582), (582, 580, 583), (584, 583, 585), (584, 582, 583), (583, 586, 585), (585, 586, 587), (587, 586, 588), (589, 588, 540), (538, 589, 540), (587, 588, 589), (590, 821, 495), (592, 821, 591), (593, 821, 592), (379, 821, 816), (494, 593, 594), (595, 494, 594), (595, 596, 494), (494, 596, 597), (598, 494, 597), (598, 599, 494), (494, 599, 600), (601, 494, 600), (601, 602, 494), (494, 602, 603), (542, 604, 519), (519, 604, 521), (446, 494, 456), (456, 494, 603), (455, 603, 602), (454, 602, 601), (453, 601, 600), (452, 600, 599), (451, 599, 598), (450, 598, 597), (449, 597, 596), (448, 596, 595), (447, 595, 594), (447, 448, 595), (456, 603, 455), (455, 602, 454), (454, 601, 453), (453, 600, 452), (452, 599, 451), (451, 598, 450), (450, 597, 449), (449, 596, 448), (594, 593, 447), (447, 593, 445), (445, 593, 592), (444, 592, 443), (444, 445, 592), (592, 591, 443), (443, 591, 590), (442, 590, 495), (441, 495, 512), (439, 512, 514), (437, 514, 516), (435, 516, 518), (416, 435, 518), (443, 590, 442), (442, 495, 441), (441, 512, 439), (439, 514, 437), (437, 516, 435), (501, 483, 511), (511, 483, 493), (510, 493, 492), (509, 492, 491), (508, 491, 490), (507, 490, 489), (506, 489, 488), (505, 488, 487), (504, 487, 486), (503, 486, 485), (502, 485, 484), (502, 503, 485), (511, 493, 510), (510, 492, 509), (509, 491, 508), (508, 490, 507), (507, 489, 506), (506, 488, 505), (505, 487, 504), (504, 486, 503), (484, 482, 502), (502, 482, 500), (500, 482, 481), (499, 481, 480), (498, 480, 479), (497, 479, 440), (496, 440, 438), (513, 438, 436), (515, 436, 517), (515, 513, 436), (500, 481, 499), (499, 480, 498), (498, 479, 497), (497, 440, 496), (496, 438, 513), (436, 434, 517), (517, 434, 421), (519, 517, 421), (425, 433, 541), (541, 433, 550), (550, 433, 432), (549, 432, 431), (548, 431, 430), (547, 430, 429), (546, 429, 478), (551, 478, 477), (552, 477, 458), (553, 458, 459), (555, 459, 460), (556, 460, 462), (558, 462, 464), (560, 464, 467), (563, 467, 470), (566, 470, 473), (569, 473, 475), (571, 569, 475), (550, 432, 549), (549, 431, 548), (548, 430, 547), (547, 429, 546), (546, 478, 551), (551, 477, 552), (552, 458, 553), (553, 459, 555), (555, 460, 556), (556, 462, 558), (558, 464, 560), (560, 467, 563), (563, 470, 566), (566, 473, 569), (519, 421, 541), (541, 421, 425), (384, 387, 574), (574, 387, 577), (577, 387, 390), (580, 390, 393), (583, 393, 396), (586, 396, 398), (588, 398, 400), (540, 400, 402), (539, 402, 403), (537, 403, 405), (536, 405, 406), (535, 406, 407), (534, 407, 408), (533, 408, 409), (532, 409, 410), (531, 410, 411), (530, 411, 412), (526, 530, 412), (577, 390, 580), (580, 393, 583), (583, 396, 586), (586, 398, 588), (588, 400, 540), (540, 402, 539), (539, 403, 537), (537, 405, 536), (536, 406, 535), (535, 407, 534), (534, 408, 533), (533, 409, 532), (532, 410, 531), (531, 411, 530), (416, 518, 412), (412, 518, 526), (571, 475, 574), (574, 475, 384), (605, 606, 607), (605, 608, 606), (605, 609, 608), (608, 609, 610), (524, 610, 525), (524, 608, 610), (524, 523, 608), (608, 523, 606), (606, 523, 522), (611, 522, 520), (612, 520, 521), (613, 521, 604), (614, 604, 542), (615, 542, 543), (616, 543, 544), (617, 544, 545), (618, 545, 554), (619, 554, 557), (620, 557, 559), (621, 559, 561), (622, 561, 562), (623, 562, 564), (624, 564, 565), (625, 565, 567), (626, 567, 568), (627, 568, 570), (628, 570, 572), (629, 572, 573), (630, 573, 575), (631, 575, 576), (632, 576, 578), (633, 578, 579), (634, 579, 581), (635, 581, 582), (636, 582, 584), (637, 584, 585), (638, 585, 587), (639, 587, 589), (640, 589, 538), (641, 538, 529), (642, 529, 528), (643, 528, 527), (644, 527, 525), (610, 644, 525), (610, 645, 644), (610, 609, 645), (645, 646, 644), (644, 646, 643), (527, 644, 643), (646, 647, 643), (643, 647, 642), (528, 643, 642), (647, 648, 642), (642, 648, 641), (529, 642, 641), (648, 649, 641), (641, 649, 640), (538, 641, 640), (649, 650, 640), (640, 650, 639), (589, 640, 639), (650, 651, 639), (639, 651, 638), (587, 639, 638), (651, 652, 638), (638, 652, 637), (585, 638, 637), (652, 653, 637), (637, 653, 636), (584, 637, 636), (653, 654, 636), (636, 654, 635), (582, 636, 635), (654, 655, 635), (635, 655, 634), (581, 635, 634), (655, 656, 634), (634, 656, 633), (579, 634, 633), (656, 657, 633), (633, 657, 632), (578, 633, 632), (657, 658, 632), (632, 658, 631), (576, 632, 631), (658, 659, 631), (631, 659, 630), (575, 631, 630), (659, 660, 630), (630, 660, 629), (573, 630, 629), (660, 661, 629), (629, 661, 628), (572, 629, 628), (661, 662, 628), (628, 662, 627), (570, 628, 627), (662, 663, 627), (627, 663, 626), (568, 627, 626), (663, 664, 626), (626, 664, 625), (567, 626, 625), (664, 665, 625), (625, 665, 624), (565, 625, 624), (665, 666, 624), (624, 666, 623), (564, 624, 623), (666, 667, 623), (623, 667, 622), (562, 623, 622), (667, 668, 622), (622, 668, 621), (561, 622, 621), (668, 669, 621), (621, 669, 620), (559, 621, 620), (669, 670, 620), (620, 670, 619), (557, 620, 619), (670, 671, 619), (619, 671, 618), (554, 619, 618), (671, 672, 618), (618, 672, 617), (545, 618, 617), (672, 673, 617), (617, 673, 616), (544, 617, 616), (673, 674, 616), (616, 674, 615), (543, 616, 615), (674, 675, 615), (615, 675, 614), (542, 615, 614), (675, 676, 614), (614, 676, 613), (604, 614, 613), (676, 677, 613), (613, 677, 612), (521, 613, 612), (677, 678, 612), (612, 678, 611), (520, 612, 611), (678, 607, 611), (611, 607, 606), (522, 611, 606), (476, 679, 385), (476, 680, 679), (476, 474, 680), (680, 474, 681), (682, 681, 683), (682, 680, 681), (682, 684, 680), (680, 684, 679), (679, 684, 685), (686, 685, 687), (688, 687, 689), (690, 689, 691), (692, 691, 693), (694, 693, 695), (696, 695, 697), (698, 697, 699), (700, 699, 701), (702, 701, 703), (704, 703, 705), (706, 705, 707), (708, 707, 709), (710, 709, 711), (712, 711, 713), (714, 713, 715), (716, 715, 717), (718, 717, 719), (720, 719, 721), (722, 721, 723), (724, 723, 725), (726, 725, 727), (728, 727, 729), (730, 729, 731), (732, 731, 733), (734, 733, 735), (736, 735, 737), (738, 737, 739), (740, 739, 741), (742, 741, 743), (744, 743, 745), (746, 745, 747), (748, 747, 749), (750, 749, 751), (752, 751, 683), (681, 752, 683), (681, 472, 752), (681, 474, 472), (472, 471, 752), (752, 471, 750), (751, 752, 750), (471, 469, 750), (750, 469, 748), (749, 750, 748), (469, 468, 748), (748, 468, 746), (747, 748, 746), (468, 466, 746), (746, 466, 744), (745, 746, 744), (466, 465, 744), (744, 465, 742), (743, 744, 742), (465, 463, 742), (742, 463, 740), (741, 742, 740), (463, 461, 740), (740, 461, 738), (739, 740, 738), (461, 457, 738), (738, 457, 736), (737, 738, 736), (457, 428, 736), (736, 428, 734), (735, 736, 734), (428, 427, 734), (734, 427, 732), (733, 734, 732), (427, 426, 732), (732, 426, 730), (731, 732, 730), (426, 424, 730), (730, 424, 728), (729, 730, 728), (424, 423, 728), (728, 423, 726), (727, 728, 726), (423, 422, 726), (726, 422, 724), (725, 726, 724), (422, 420, 724), (724, 420, 722), (723, 724, 722), (420, 419, 722), (722, 419, 720), (721, 722, 720), (419, 418, 720), (720, 418, 718), (719, 720, 718), (418, 417, 718), (718, 417, 716), (717, 718, 716), (417, 415, 716), (716, 415, 714), (715, 716, 714), (415, 414, 714), (714, 414, 712), (713, 714, 712), (414, 413, 712), (712, 413, 710), (711, 712, 710), (413, 404, 710), (710, 404, 708), (709, 710, 708), (404, 401, 708), (708, 401, 706), (707, 708, 706), (401, 399, 706), (706, 399, 704), (705, 706, 704), (399, 397, 704), (704, 397, 702), (703, 704, 702), (397, 395, 702), (702, 395, 700), (701, 702, 700), (395, 394, 700), (700, 394, 698), (699, 700, 698), (394, 392, 698), (698, 392, 696), (697, 698, 696), (392, 391, 696), (696, 391, 694), (695, 696, 694), (391, 389, 694), (694, 389, 692), (693, 694, 692), (389, 388, 692), (692, 388, 690), (691, 692, 690), (388, 386, 690), (690, 386, 688), (689, 690, 688), (386, 383, 688), (688, 383, 686), (687, 688, 686), (383, 385, 686), (686, 385, 679), (685, 686, 679), (721, 687, 723), (721, 689, 687), (721, 719, 689), (689, 719, 691), (691, 719, 717), (693, 717, 715), (695, 715, 713), (697, 713, 711), (699, 711, 709), (701, 709, 707), (703, 707, 705), (703, 701, 707), (691, 717, 693), (693, 715, 695), (695, 713, 697), (697, 711, 699), (699, 709, 701), (687, 685, 723), (723, 685, 725), (725, 685, 684), (727, 684, 682), (729, 682, 683), (731, 683, 751), (733, 751, 749), (735, 749, 747), (737, 747, 745), (739, 745, 743), (741, 739, 743), (725, 684, 727), (727, 682, 729), (729, 683, 731), (731, 751, 733), (733, 749, 735), (735, 747, 737), (737, 745, 739), (678, 661, 607), (678, 662, 661), (678, 677, 662), (662, 677, 663), (663, 677, 676), (664, 676, 675), (665, 675, 674), (666, 674, 673), (667, 673, 672), (668, 672, 671), (669, 671, 670), (669, 668, 671), (663, 676, 664), (664, 675, 665), (665, 674, 666), (666, 673, 667), (667, 672, 668), (661, 660, 607), (607, 660, 605), (605, 660, 659), (609, 659, 658), (645, 658, 657), (646, 657, 656), (647, 656, 655), (648, 655, 654), (649, 654, 653), (650, 653, 652), (651, 650, 652), (605, 659, 609), (609, 658, 645), (645, 657, 646), (646, 656, 647), (647, 655, 648), (648, 654, 649), (649, 653, 650), (829, 828, 830), (756, 837, 836), (757, 760, 758), (758, 761, 379), (759, 763, 757), (813, 755, 764), (766, 754, 765), (764, 753, 766), (834, 835, 380), (819, 822, 806), (859, 793, 769), (790, 774, 786), (774, 771, 773), (784, 792, 768), (769, 785, 767), (772, 816, 809), (787, 839, 784), (791, 782, 788), (779, 877, 876), (789, 776, 787), (781, 775, 777), (822, 782, 778), (783, 773, 771), (768, 804, 860), (790, 769, 770), (770, 774, 790), (774, 773, 786), (774, 772, 771), (792, 771, 772), (772, 768, 792), (768, 767, 784), (790, 786, 785), (785, 784, 767), (769, 790, 785), (768, 851, 852), (777, 775, 784), (787, 840, 841), (778, 803, 856), (777, 880, 794), (781, 777, 788), (777, 791, 788), (791, 778, 782), (779, 781, 788), (788, 835, 834), (824, 835, 782), (775, 779, 784), (779, 789, 784), (789, 780, 776), (787, 784, 789), (781, 779, 775), (792, 784, 783), (783, 786, 773), (771, 792, 783), (806, 774, 770), (830, 871, 870), (870, 869, 878), (820, 497, 496), (802, 809, 808), (808, 446, 445), (817, 500, 499), (830, 379, 816), (816, 446, 809), (805, 800, 799), (800, 381, 807), (802, 808, 801), (801, 445, 444), (801, 442, 441), (801, 444, 443), (817, 499, 498), (759, 757, 379), (753, 755, 810), (817, 501, 500), (802, 799, 800), (799, 801, 441), (825, 827, 791), (821, 818, 495), (836, 878, 879), (812, 811, 381), (805, 483, 806), (814, 754, 804), (801, 443, 442), (825, 381, 827), (815, 764, 766), (833, 756, 831), (833, 759, 831), (827, 826, 791), (806, 501, 819), (822, 381, 823), (820, 498, 497), (818, 496, 495), (821, 494, 816), (794, 756, 798), (872, 796, 797), (873, 874, 780), (868, 116, 115), (854, 65, 64), (864, 119, 118), (863, 65, 855), (845, 0, 853), (846, 64, 63), (846, 61, 60), (846, 63, 62), (864, 118, 117), (850, 373, 372), (864, 120, 119), (844, 846, 60), (866, 865, 114), (858, 856, 0), (851, 102, 852), (860, 373, 849), (846, 62, 61), (855, 768, 772), (872, 0, 857), (378, 377, 861), (877, 375, 876), (874, 875, 780), (872, 795, 881), (852, 120, 867), (871, 0, 869), (868, 117, 116), (883, 882, 789), (865, 115, 114), (862, 113, 863), (838, 375, 843), (59, 851, 844), (1, 845, 847), (212, 862, 866), (847, 875, 1), (1, 875, 873), (873, 375, 1), (1, 840, 848), (873, 882, 375), (840, 1, 841), (839, 1, 838), (838, 1, 375), (841, 1, 839), (876, 375, 883), (859, 842, 374), (378, 372, 373), (376, 374, 372), (440, 805, 799), (382, 800, 802), (818, 821, 379), (802, 828, 382), (382, 828, 829), (829, 756, 382), (382, 796, 803), (797, 796, 382), (795, 382, 794), (794, 382, 756), (382, 795, 797), (756, 836, 831), (837, 756, 829), (757, 763, 760), (758, 760, 761), (759, 762, 763), (813, 793, 755), (766, 753, 754), (764, 755, 753), (380, 761, 833), (761, 760, 763), (763, 762, 761), (762, 833, 761), (380, 833, 834), (835, 823, 380), (819, 380, 824), (380, 823, 824), (824, 822, 819), (822, 807, 806), (767, 768, 850), (767, 850, 842), (813, 815, 769), (861, 810, 859), (810, 793, 859), (793, 813, 769), (769, 767, 859), (767, 842, 859), (772, 774, 816), (774, 817, 820), (774, 820, 818), (821, 774, 818), (774, 821, 816), (808, 801, 770), (809, 808, 770), (809, 770, 772), (787, 841, 839), (883, 789, 876), (789, 779, 876), (788, 834, 833), (831, 836, 877), (836, 879, 877), (779, 788, 833), (779, 833, 831), (779, 831, 877), (822, 824, 782), (770, 769, 815), (770, 815, 814), (849, 850, 768), (810, 861, 804), (861, 860, 804), (860, 849, 768), (768, 770, 804), (770, 814, 804), (770, 768, 852), (846, 844, 768), (768, 844, 851), (864, 772, 867), (867, 772, 770), (852, 867, 770), (787, 776, 840), (778, 791, 826), (811, 812, 778), (812, 803, 778), (778, 826, 811), (848, 840, 776), (856, 858, 778), (858, 848, 778), (848, 776, 778), (803, 796, 857), (803, 857, 856), (784, 839, 838), (838, 843, 777), (843, 880, 777), (777, 784, 838), (825, 791, 832), (791, 777, 832), (794, 798, 777), (798, 832, 777), (880, 881, 794), (881, 795, 794), (788, 782, 835), (824, 823, 835), (776, 780, 875), (776, 875, 847), (807, 822, 778), (807, 778, 776), (847, 845, 776), (845, 853, 776), (800, 807, 802), (853, 871, 828), (802, 807, 776), (853, 828, 802), (802, 776, 853), (801, 799, 770), (817, 774, 819), (770, 799, 805), (806, 819, 774), (770, 805, 806), (830, 828, 871), (805, 479, 480), (878, 837, 870), (837, 829, 830), (870, 837, 830), (808, 809, 446), (809, 802, 828), (830, 829, 379), (809, 828, 816), (828, 830, 816), (816, 494, 446), (805, 807, 800), (801, 808, 445), (379, 829, 837), (836, 831, 379), (831, 759, 379), (379, 837, 836), (757, 758, 379), (755, 793, 810), (810, 804, 753), (804, 754, 753), (817, 819, 501), (802, 801, 799), (821, 590, 591), (836, 837, 878), (812, 381, 382), (807, 805, 806), (805, 482, 483), (814, 765, 754), (381, 835, 823), (835, 381, 834), (834, 381, 833), (833, 381, 832), (832, 381, 825), (827, 381, 826), (826, 381, 811), (765, 814, 766), (814, 815, 766), (815, 813, 764), (756, 833, 798), (798, 833, 832), (833, 762, 759), (806, 483, 501), (381, 822, 807), (822, 823, 824), (820, 817, 498), (818, 820, 496), (821, 593, 494), (872, 857, 796), (789, 882, 780), (882, 873, 780), (851, 98, 99), (854, 855, 65), (863, 113, 65), (846, 854, 64), (374, 842, 372), (842, 850, 372), (850, 849, 373), (864, 867, 120), (866, 209, 210), (858, 0, 1), (851, 101, 102), (860, 377, 373), (772, 864, 868), (855, 854, 768), (854, 846, 768), (772, 868, 865), (865, 866, 772), (866, 862, 772), (862, 863, 772), (863, 855, 772), (0, 878, 869), (879, 0, 877), (877, 0, 880), (0, 879, 878), (857, 0, 856), (880, 0, 881), (881, 0, 872), (377, 860, 861), (861, 859, 378), (859, 376, 378), (375, 877, 843), (843, 877, 880), (872, 797, 795), (852, 102, 120), (0, 871, 853), (871, 869, 870), (868, 864, 117), (865, 868, 115), (862, 212, 113)])
me_cube_008.use_remesh_preserve_volume = False
me_cube_008.use_remesh_preserve_attributes = False
me_cube_008.use_mirror_vertex_groups = False
me_cube_008.update()
me_cube_006 = bpy.data.meshes.new('Cube.006')
me_cube_006.from_pydata([(-11.99, -79.37, 0.04214), (-11.99, -79.37, 0.5724), (-11.99, 79.38, 0.04214), (-11.99, 79.38, 0.5724), (11.99, -79.37, 0.04214), (11.99, -79.37, 0.5724), (11.99, 79.38, 0.04214), (11.99, 79.38, 0.5724), (-3.023, -79.37, -0.5715), (-3.023, -79.37, 0.5715), (-3.023, 79.38, -0.5715), (-3.023, 79.38, 0.5715), (3.023, -79.37, -0.5715), (3.023, -79.37, 0.5715), (3.023, 79.38, -0.5715), (3.023, 79.38, 0.5715), (3.023, -79.37, 0.04214), (-3.023, -79.37, 0.04214), (-3.023, 79.38, 0.04214), (3.023, 79.38, 0.04214), (-3.023, -79.37, 0.2404), (3.023, 79.38, 0.2404), (3.023, -79.37, 0.3741), (-0.2229, 79.38, 0.04214), (-3.023, 79.38, 0.3741), (0.2229, -79.37, 0.04214)], [(9, 17), (13, 16), (15, 19), (11, 18), (19, 21)], [(1, 2, 0), (23, 7, 19), (7, 4, 6), (17, 25, 1), (2, 18, 0), (3, 5, 7), (17, 20, 24), (24, 15, 21), (22, 12, 21), (22, 9, 20), (14, 8, 10), (11, 13, 15), (16, 6, 4), (1, 3, 2), (23, 2, 3), (3, 7, 23), (7, 6, 19), (7, 5, 4), (25, 4, 5), (5, 1, 25), (1, 0, 17), (23, 19, 18), (18, 17, 0), (2, 23, 18), (3, 1, 5), (10, 8, 17), (20, 9, 24), (9, 11, 24), (10, 17, 24), (14, 10, 21), (10, 24, 21), (24, 11, 15), (12, 14, 21), (21, 15, 22), (15, 13, 22), (8, 12, 17), (12, 22, 17), (22, 13, 9), (20, 17, 22), (14, 12, 8), (11, 9, 13), (25, 17, 16), (16, 19, 6), (4, 25, 16)])
me_cube_006.use_remesh_preserve_volume = False
me_cube_006.use_remesh_preserve_attributes = False
me_cube_006.use_mirror_vertex_groups = False
me_cube_006.update()
me_cube_005 = bpy.data.meshes.new('Cube.005')
me_cube_005.from_pydata([(-3.023, -79.37, -0.5715), (-3.023, -79.37, 0.5715), (-3.023, 79.38, -0.5715), (-3.023, 79.38, 0.5715), (3.023, -79.37, -0.5715), (3.023, -79.37, 0.5715), (3.023, 79.38, -0.5715), (3.023, 79.38, 0.5715)], [], [(0, 1, 3, 2), (2, 3, 7, 6), (6, 7, 5, 4), (4, 5, 1, 0), (2, 6, 4, 0), (7, 3, 1, 5)])
me_cube_005.use_remesh_preserve_volume = False
me_cube_005.use_remesh_preserve_attributes = False
me_cube_005.use_mirror_vertex_groups = False
me_cube_005.update()
me_cube_004 = bpy.data.meshes.new('Cube.004')
me_cube_004.from_pydata([(-3.023, -79.37, -0.5715), (-3.023, -79.37, 0.5715), (-3.023, 79.38, -0.5715), (-3.023, 79.38, 0.5715), (3.023, -79.37, -0.5715), (3.023, -79.37, 0.5715), (3.023, 79.38, -0.5715), (3.023, 79.38, 0.5715)], [], [(0, 1, 3, 2), (2, 3, 7, 6), (6, 7, 5, 4), (4, 5, 1, 0), (2, 6, 4, 0), (7, 3, 1, 5)])
me_cube_004.use_remesh_preserve_volume = False
me_cube_004.use_remesh_preserve_attributes = False
me_cube_004.use_mirror_vertex_groups = False
me_cube_004.update()
me_vane_connector1_flat_2 = bpy.data.meshes.new('Vane Connector1 Flat 2')
me_vane_connector1_flat_2.from_pydata([(0.7767, -3.846, -4.906), (0.7767, 3.854, -4.906), (-0.7233, 3.854, -4.906), (-0.7233, -3.846, -4.906), (-0.7233, -0.1438, 9.083), (-0.7233, -0.2468, 9.096), (-0.7233, -0.01703, 9.094), (-0.7233, -0.2669, 9.051), (-0.7233, -0.4526, 9.086), (-0.7233, -0.3828, 8.998), (-0.7233, -0.4882, 8.927), (-0.7233, -0.6565, 9.056), (-0.7233, -0.58, 8.839), (-0.7233, -0.6557, 8.737), (-0.7233, -0.8564, 9.006), (-0.7233, -0.7129, 8.623), (-0.7233, -0.7502, 8.502), (-0.7233, -1.05, 8.937), (-0.7233, -0.7663, 8.375), (-0.7233, -1.237, 8.848), (-0.7233, -0.761, 8.248), (-0.7233, -1.413, 8.742), (-0.7233, -0.7342, 8.124), (-0.7233, -1.579, 8.62), (-0.7233, -1.732, 8.481), (-0.7233, -0.6867, 8.006), (-0.7233, -1.87, 8.329), (-0.7233, -1.993, 8.163), (-0.7233, -2.099, 7.986), (-0.7233, -2.187, 7.8), (-0.7233, -2.256, 7.606), (-0.7233, -2.306, 7.406), (-0.7233, -2.337, 7.202), (-0.7233, -2.347, 6.996), (-0.7233, -0.62, 7.898), (-0.7233, -0.536, 7.802), (-0.7233, -0.437, 7.722), (-0.7233, -2.347, 1.441), (-0.7233, -0.326, 7.66), (-0.7233, -0.206, 7.618), (-0.7233, -0.08063, 7.596), (-0.7233, 0.04657, 7.596), (-0.7233, 2.353, 1.641), (-0.7233, 0.172, 7.618), (-0.7233, 0.2919, 7.66), (-0.7233, 0.403, 7.722), (-0.7233, 2.353, 6.846), (-0.7233, 0.5019, 7.802), (-0.7233, 0.586, 7.898), (-0.7233, 0.6527, 8.006), (-0.7233, 2.088, 7.907), (-0.7233, 2.182, 7.707), (-0.7233, 2.256, 7.5), (-0.7233, 2.31, 7.285), (-0.7233, 2.342, 7.067), (-0.7233, 2.362, 1.503), (-0.7233, -2.356, 1.317), (-0.7233, 2.39, 1.367), (-0.7233, -2.383, 1.195), (-0.7233, 2.434, 1.236), (-0.7233, -2.427, 1.079), (-0.7233, 2.496, 1.112), (-0.7233, -2.488, 0.971), (-0.7233, -2.565, 0.8727), (-0.7233, -2.654, 0.7865), (-0.7233, -2.755, 0.7144), (-0.7233, -2.866, 0.6577), (-0.7233, -3.846, -0.4955), (-0.7233, -2.984, 0.6179), (-0.7233, -3.128, 0.5704), (-0.7233, -3.264, 0.5044), (-0.7233, -3.39, 0.4211), (-0.7233, -3.505, 0.3219), (-0.7233, -3.605, 0.2085), (-0.7233, -3.69, 0.08296), (-0.7233, -3.757, -0.05263), (-0.7233, -3.806, -0.1959), (-0.7233, -3.836, -0.3444), (-0.7233, 0.7001, 8.124), (-0.7233, 1.694, 8.437), (-0.7233, 1.531, 8.586), (-0.7233, 1.353, 8.717), (-0.7233, 0.7269, 8.248), (-0.7233, 1.164, 8.831), (-0.7233, 0.7323, 8.375), (-0.7233, 0.9642, 8.925), (-0.7233, 0.7161, 8.502), (-0.7233, 0.6789, 8.623), (-0.7233, 0.7563, 8.999), (-0.7233, 0.6216, 8.737), (-0.7233, 0.546, 8.839), (-0.7233, 0.5422, 9.053), (-0.7233, 0.4541, 8.927), (-0.7233, 0.3487, 8.998), (-0.7233, 0.3237, 9.086), (-0.7233, 0.2328, 9.051), (-0.7233, 0.1032, 9.096), (-0.7233, 0.1097, 9.083), (-0.7233, 1.842, 8.274), (-0.7233, 1.974, 8.096), (-0.7233, 2.573, 0.9975), (-0.7233, 2.665, 0.894), (-0.7233, 2.77, 0.8034), (-0.7233, 2.885, 0.7274), (-0.7233, 3.854, -0.5845), (-0.7233, 3.01, 0.6672), (-0.7233, 3.155, 0.5985), (-0.7233, 3.29, 0.5132), (-0.7233, 3.415, 0.4124), (-0.7233, 3.526, 0.2976), (-0.7233, 3.623, 0.1704), (-0.7233, 3.705, 0.0326), (-0.7233, 3.77, -0.1139), (-0.7233, 3.816, -0.2671), (-0.7233, 3.845, -0.4247), (0.7767, -3.846, -0.4955), (0.7767, -2.488, 0.971), (0.7767, 2.496, 1.112), (0.7767, 2.573, 0.9975), (0.7767, 2.665, 0.894), (0.7767, 2.77, 0.8034), (0.7767, 2.885, 0.7274), (0.7767, 3.854, -0.5845), (0.7767, 3.01, 0.6672), (0.7767, 3.155, 0.5985), (0.7767, 3.29, 0.5132), (0.7767, 3.415, 0.4124), (0.7767, 3.526, 0.2976), (0.7767, 3.623, 0.1704), (0.7767, 3.705, 0.0326), (0.7767, 3.77, -0.1139), (0.7767, 3.816, -0.2671), (0.7767, 3.845, -0.4247), (0.7767, -2.427, 1.079), (0.7767, 2.434, 1.236), (0.7767, -2.383, 1.195), (0.7767, 2.39, 1.367), (0.7767, -2.356, 1.317), (0.7767, 2.362, 1.503), (0.7767, -2.347, 1.441), (0.7767, 2.353, 1.641), (0.7767, 0.04657, 7.596), (0.7767, 0.172, 7.618), (0.7767, -0.08063, 7.596), (0.7767, -0.206, 7.618), (0.7767, -0.326, 7.66), (0.7767, -0.437, 7.722), (0.7767, -2.347, 6.996), (0.7767, -0.536, 7.802), (0.7767, -0.62, 7.898), (0.7767, -0.6867, 8.006), (0.7767, -2.337, 7.202), (0.7767, -2.306, 7.406), (0.7767, -2.256, 7.606), (0.7767, -2.187, 7.8), (0.7767, -2.099, 7.986), (0.7767, -1.993, 8.163), (0.7767, -1.87, 8.329), (0.7767, -1.732, 8.481), (0.7767, -0.7342, 8.124), (0.7767, -1.579, 8.62), (0.7767, -1.413, 8.742), (0.7767, 2.353, 6.846), (0.7767, 0.403, 7.722), (0.7767, 0.5019, 7.802), (0.7767, 0.586, 7.898), (0.7767, 0.6527, 8.006), (0.7767, 2.088, 7.907), (0.7767, 2.182, 7.707), (0.7767, 2.256, 7.5), (0.7767, 2.31, 7.285), (0.7767, 2.342, 7.067), (0.7767, 1.974, 8.096), (0.7767, 1.842, 8.274), (0.7767, 1.694, 8.437), (0.7767, 0.7001, 8.124), (0.7767, 1.531, 8.586), (0.7767, 1.353, 8.717), (0.7767, 0.7269, 8.248), (0.7767, 1.164, 8.831), (0.7767, 0.7323, 8.375), (0.7767, 0.9642, 8.925), (0.7767, 0.7161, 8.502), (0.7767, 0.6789, 8.623), (0.7767, 0.7563, 8.999), (0.7767, 0.6216, 8.737), (0.7767, 0.546, 8.839), (0.7767, 0.5422, 9.053), (0.7767, 0.4541, 8.927), (0.7767, 0.3487, 8.998), (0.7767, 0.3237, 9.086), (0.7767, 0.2328, 9.051), (0.7767, 0.1032, 9.096), (0.7767, 0.1097, 9.083), (0.7767, -0.01703, 9.094), (0.7767, -0.2468, 9.096), (0.7767, -0.1438, 9.083), (0.7767, -0.2669, 9.051), (0.7767, -0.4526, 9.086), (0.7767, -0.3828, 8.998), (0.7767, -0.4882, 8.927), (0.7767, -0.6565, 9.056), (0.7767, -0.58, 8.839), (0.7767, -0.6557, 8.737), (0.7767, -0.8564, 9.006), (0.7767, -0.7129, 8.623), (0.7767, -0.7502, 8.502), (0.7767, -1.05, 8.937), (0.7767, -0.7663, 8.375), (0.7767, -1.237, 8.848), (0.7767, -0.761, 8.248), (0.7767, -2.565, 0.8727), (0.7767, -2.654, 0.7865), (0.7767, -2.755, 0.7144), (0.7767, -2.866, 0.6577), (0.7767, -2.984, 0.6179), (0.7767, -3.128, 0.5704), (0.7767, -3.264, 0.5044), (0.7767, -3.39, 0.4211), (0.7767, -3.505, 0.3219), (0.7767, -3.605, 0.2085), (0.7767, -3.69, 0.08296), (0.7767, -3.757, -0.05263), (0.7767, -3.806, -0.1959), (0.7767, -3.836, -0.3444), (0.7767, 0.2919, 7.66), (4.497, -0.1438, 7.604), (2.247, -0.08063, 7.596), (4.497, -0.01703, 7.594), (2.247, -0.206, 7.618), (4.497, -0.2669, 7.636), (2.247, -0.326, 7.66), (2.247, 0.04657, 7.596), (2.247, 0.172, 7.618), (2.247, 0.2919, 7.66), (2.247, 0.403, 7.722), (2.247, 0.5019, 7.802), (2.247, 0.586, 7.898), (2.247, 0.6527, 8.006), (2.247, 0.7001, 8.124), (2.247, 0.7269, 8.248), (2.247, 0.7323, 8.375), (2.247, 0.7161, 8.502), (2.247, 0.6789, 8.623), (2.247, 0.6216, 8.737), (2.247, 0.546, 8.839), (2.247, 0.4541, 8.927), (2.247, 0.3487, 8.998), (2.247, 0.2328, 9.051), (2.247, 0.1097, 9.083), (2.247, -0.01703, 9.094), (2.247, -0.1438, 9.083), (2.247, -0.2669, 9.051), (2.247, -0.3828, 8.998), (2.247, -0.4882, 8.927), (2.247, -0.58, 8.839), (2.247, -0.6557, 8.737), (2.247, -0.7129, 8.623), (2.247, -0.7502, 8.502), (2.247, -0.7663, 8.375), (2.247, -0.761, 8.248), (2.247, -0.7342, 8.124), (2.247, -0.6867, 8.006), (2.247, -0.62, 7.898), (2.247, -0.536, 7.802), (2.247, -0.437, 7.722), (4.497, -0.3828, 7.689), (4.497, -0.4882, 7.76), (4.497, -0.58, 7.848), (4.497, -0.6557, 7.95), (4.497, -0.7129, 8.064), (4.497, -0.7502, 8.186), (4.497, -0.7663, 8.312), (4.497, -0.761, 8.439), (4.497, -0.7342, 8.563), (4.497, -0.6867, 8.681), (4.497, -0.62, 8.79), (4.497, -0.536, 8.885), (4.497, -0.437, 8.965), (4.497, -0.326, 9.027), (4.497, -0.206, 9.069), (4.497, -0.08063, 9.091), (4.497, 0.04657, 9.091), (4.497, 0.172, 9.069), (4.497, 0.2919, 9.027), (4.497, 0.403, 8.965), (4.497, 0.5019, 8.885), (4.497, 0.586, 8.79), (4.497, 0.6527, 8.681), (4.497, 0.7001, 8.563), (4.497, 0.7269, 8.439), (4.497, 0.7323, 8.312), (4.497, 0.7161, 8.186), (4.497, 0.6789, 8.064), (4.497, 0.6216, 7.95), (4.497, 0.546, 7.848), (4.497, 0.4541, 7.76), (4.497, 0.3487, 7.689), (4.497, 0.2328, 7.636), (4.497, 0.1097, 7.604), (-1.878, 0.1097, 9.083), (-1.878, 0.2328, 9.051), (-1.878, 0.3487, 8.998), (-4.503, 0.2919, 9.027), (-4.503, 0.403, 8.965), (-4.503, 0.172, 9.069), (-4.503, 0.04657, 9.091), (-1.878, -0.01703, 9.094), (-4.503, -0.08063, 9.091), (-1.878, -0.1438, 9.083), (-4.503, -0.206, 9.069), (-1.878, -0.2669, 9.051), (-4.503, -0.326, 9.027), (-1.878, -0.3828, 8.998), (-4.503, -0.437, 8.965), (-1.878, -0.4882, 8.927), (-4.503, -0.536, 8.885), (-1.878, -0.58, 8.839), (-4.503, -0.62, 8.79), (-1.878, -0.6557, 8.737), (-4.503, -0.6867, 8.681), (-1.878, -0.7129, 8.623), (-4.503, -0.7342, 8.563), (-1.878, -0.7502, 8.502), (-4.503, -0.761, 8.439), (-1.878, -0.7663, 8.375), (-4.503, -0.7663, 8.312), (-1.878, -0.761, 8.248), (-4.503, -0.7502, 8.186), (-1.878, -0.7342, 8.124), (-4.503, -0.7129, 8.064), (-1.878, -0.6867, 8.006), (-4.503, -0.6557, 7.95), (-1.878, -0.62, 7.898), (-4.503, -0.58, 7.848), (-1.878, -0.536, 7.802), (-4.503, -0.4882, 7.76), (-1.878, -0.437, 7.722), (-4.503, -0.3828, 7.689), (-1.878, -0.326, 7.66), (-4.503, -0.2669, 7.636), (-1.878, -0.206, 7.618), (-4.503, -0.1438, 7.604), (-1.878, -0.08063, 7.596), (-4.503, -0.01703, 7.594), (-1.878, 0.04657, 7.596), (-4.503, 0.1097, 7.604), (-1.878, 0.172, 7.618), (-4.503, 0.2328, 7.636), (-1.878, 0.2919, 7.66), (-4.503, 0.3487, 7.689), (-1.878, 0.403, 7.722), (-4.503, 0.4541, 7.76), (-1.878, 0.5019, 7.802), (-4.503, 0.546, 7.848), (-1.878, 0.586, 7.898), (-4.503, 0.6216, 7.95), (-1.878, 0.6527, 8.006), (-4.503, 0.6789, 8.064), (-1.878, 0.7001, 8.124), (-4.503, 0.7161, 8.186), (-1.878, 0.7269, 8.248), (-4.503, 0.7323, 8.312), (-1.878, 0.7323, 8.375), (-4.503, 0.7269, 8.439), (-1.878, 0.7161, 8.502), (-4.503, 0.7001, 8.563), (-1.878, 0.6789, 8.623), (-4.503, 0.6527, 8.681), (-1.878, 0.6216, 8.737), (-4.503, 0.586, 8.79), (-1.878, 0.546, 8.839), (-4.503, 0.5019, 8.885), (-1.878, 0.4541, 8.927), (-3.041, -3.846, -5.405), (-3.041, -3.846, -4.906), (-3.041, -3.846, -5.906), (-0.04613, -3.846, -5.906), (2.959, -3.846, -5.407), (2.959, -3.846, -4.906), (2.959, -3.846, -5.906), (2.959, 3.854, -4.906), (1.4, 3.854, -4.906), (2.959, 3.854, -5.906), (2.959, 3.854, -5.55), (-0.9017, 3.854, -5.906), (-3.041, 3.854, -5.906), (-1.385, 3.854, -4.906), (-3.041, 3.854, -4.906), (-3.041, 3.854, -5.263)], [], [(3, 387, 388, 375), (1, 0, 382), (4, 5, 6), (4, 7, 5), (5, 7, 8), (8, 7, 9), (10, 8, 9), (10, 11, 8), (10, 12, 11), (11, 12, 13), (14, 13, 15), (16, 14, 15), (16, 17, 14), (16, 18, 17), (17, 18, 19), (19, 18, 20), (21, 20, 22), (23, 22, 24), (23, 21, 22), (11, 13, 14), (19, 20, 21), (22, 25, 24), (24, 25, 26), (26, 25, 27), (27, 25, 28), (28, 25, 29), (29, 25, 30), (30, 25, 31), (31, 25, 32), (32, 25, 33), (33, 25, 34), (35, 33, 34), (35, 36, 33), (33, 36, 37), (37, 36, 38), (39, 37, 38), (39, 40, 37), (37, 40, 41), (42, 41, 43), (44, 42, 43), (44, 45, 42), (42, 45, 46), (46, 45, 47), (48, 46, 47), (48, 49, 46), (46, 49, 50), (51, 46, 50), (51, 52, 46), (46, 52, 53), (54, 46, 53), (37, 41, 42), (55, 37, 42), (55, 56, 37), (55, 57, 56), (56, 57, 58), (58, 57, 59), (60, 59, 61), (62, 61, 2), (3, 62, 2), (3, 63, 62), (3, 64, 63), (3, 65, 64), (3, 66, 65), (3, 67, 66), (66, 67, 68), (68, 67, 69), (69, 67, 70), (70, 67, 71), (71, 67, 72), (72, 67, 73), (73, 67, 74), (74, 67, 75), (75, 67, 76), (76, 67, 77), (78, 79, 49), (78, 80, 79), (78, 81, 80), (78, 82, 81), (81, 82, 83), (83, 82, 84), (85, 84, 86), (87, 85, 86), (87, 88, 85), (87, 89, 88), (88, 89, 90), (91, 90, 92), (93, 91, 92), (93, 94, 91), (93, 95, 94), (94, 95, 96), (96, 95, 97), (6, 96, 97), (6, 5, 96), (83, 84, 85), (88, 90, 91), (62, 60, 61), (60, 58, 59), (79, 98, 49), (49, 98, 99), (50, 49, 99), (61, 100, 2), (2, 100, 101), (102, 2, 101), (102, 103, 2), (2, 103, 104), (104, 103, 105), (106, 104, 105), (106, 107, 104), (104, 107, 108), (109, 104, 108), (109, 110, 104), (104, 110, 111), (112, 104, 111), (112, 113, 104), (104, 113, 114), (1, 116, 0), (1, 117, 116), (1, 118, 117), (1, 119, 118), (1, 120, 119), (1, 121, 120), (1, 122, 121), (121, 122, 123), (123, 122, 124), (124, 122, 125), (125, 122, 126), (126, 122, 127), (127, 122, 128), (128, 122, 129), (129, 122, 130), (130, 122, 131), (131, 122, 132), (116, 117, 133), (133, 117, 134), (135, 134, 136), (137, 136, 138), (139, 138, 140), (141, 140, 142), (141, 139, 140), (141, 143, 139), (139, 143, 144), (145, 139, 144), (145, 146, 139), (139, 146, 147), (147, 146, 148), (149, 147, 148), (149, 150, 147), (147, 150, 151), (151, 150, 152), (152, 150, 153), (153, 150, 154), (154, 150, 155), (155, 150, 156), (156, 150, 157), (157, 150, 158), (158, 150, 159), (160, 159, 161), (160, 158, 159), (133, 134, 135), (135, 136, 137), (137, 138, 139), (162, 163, 140), (162, 164, 163), (162, 165, 164), (162, 166, 165), (162, 167, 166), (162, 168, 167), (162, 169, 168), (162, 170, 169), (162, 171, 170), (167, 172, 166), (166, 172, 173), (174, 166, 173), (174, 175, 166), (174, 176, 175), (175, 176, 177), (178, 177, 179), (180, 179, 181), (182, 181, 183), (182, 180, 181), (175, 177, 178), (178, 179, 180), (181, 184, 183), (183, 184, 185), (185, 184, 186), (186, 184, 187), (188, 187, 189), (188, 186, 187), (187, 190, 189), (189, 190, 191), (191, 190, 192), (193, 192, 194), (193, 191, 192), (192, 195, 194), (194, 195, 196), (196, 195, 197), (197, 195, 198), (199, 198, 200), (199, 197, 198), (198, 201, 200), (200, 201, 202), (202, 201, 203), (203, 201, 204), (205, 204, 206), (205, 203, 204), (204, 207, 206), (206, 207, 208), (208, 207, 209), (210, 209, 161), (159, 210, 161), (208, 209, 210), (116, 211, 0), (0, 211, 212), (213, 0, 212), (213, 214, 0), (0, 214, 115), (115, 214, 215), (216, 115, 215), (216, 217, 115), (115, 217, 218), (219, 115, 218), (219, 220, 115), (115, 220, 221), (222, 115, 221), (222, 223, 115), (115, 223, 224), (163, 225, 140), (140, 225, 142), (67, 115, 77), (77, 115, 224), (76, 224, 223), (75, 223, 222), (74, 222, 221), (73, 221, 220), (72, 220, 219), (71, 219, 218), (70, 218, 217), (69, 217, 216), (68, 216, 215), (68, 69, 216), (77, 224, 76), (76, 223, 75), (75, 222, 74), (74, 221, 73), (73, 220, 72), (72, 219, 71), (71, 218, 70), (70, 217, 69), (215, 214, 68), (68, 214, 66), (66, 214, 213), (65, 213, 64), (65, 66, 213), (213, 212, 64), (64, 212, 211), (63, 211, 116), (62, 116, 133), (60, 133, 135), (58, 135, 137), (56, 137, 139), (37, 56, 139), (64, 211, 63), (63, 116, 62), (62, 133, 60), (60, 135, 58), (58, 137, 56), (122, 104, 132), (132, 104, 114), (131, 114, 113), (130, 113, 112), (129, 112, 111), (128, 111, 110), (127, 110, 109), (126, 109, 108), (125, 108, 107), (124, 107, 106), (123, 106, 105), (123, 124, 106), (132, 114, 131), (131, 113, 130), (130, 112, 129), (129, 111, 128), (128, 110, 127), (127, 109, 126), (126, 108, 125), (125, 107, 124), (105, 103, 123), (123, 103, 121), (121, 103, 102), (120, 102, 101), (119, 101, 100), (118, 100, 61), (117, 61, 59), (134, 59, 57), (136, 57, 138), (136, 134, 57), (121, 102, 120), (120, 101, 119), (119, 100, 118), (118, 61, 117), (117, 59, 134), (57, 55, 138), (138, 55, 42), (140, 138, 42), (46, 54, 162), (162, 54, 171), (171, 54, 53), (170, 53, 52), (169, 52, 51), (168, 51, 50), (167, 50, 99), (172, 99, 98), (173, 98, 79), (174, 79, 80), (176, 80, 81), (177, 81, 83), (179, 83, 85), (181, 85, 88), (184, 88, 91), (187, 91, 94), (190, 94, 96), (192, 190, 96), (171, 53, 170), (170, 52, 169), (169, 51, 168), (168, 50, 167), (167, 99, 172), (172, 98, 173), (173, 79, 174), (174, 80, 176), (176, 81, 177), (177, 83, 179), (179, 85, 181), (181, 88, 184), (184, 91, 187), (187, 94, 190), (140, 42, 162), (162, 42, 46), (5, 8, 195), (195, 8, 198), (198, 8, 11), (201, 11, 14), (204, 14, 17), (207, 17, 19), (209, 19, 21), (161, 21, 23), (160, 23, 24), (158, 24, 26), (157, 26, 27), (156, 27, 28), (155, 28, 29), (154, 29, 30), (153, 30, 31), (152, 31, 32), (151, 32, 33), (147, 151, 33), (198, 11, 201), (201, 14, 204), (204, 17, 207), (207, 19, 209), (209, 21, 161), (161, 23, 160), (160, 24, 158), (158, 26, 157), (157, 27, 156), (156, 28, 155), (155, 29, 154), (154, 30, 153), (153, 31, 152), (152, 32, 151), (37, 139, 33), (33, 139, 147), (192, 96, 195), (195, 96, 5), (226, 227, 228), (226, 229, 227), (226, 230, 229), (229, 230, 231), (145, 231, 146), (145, 229, 231), (145, 144, 229), (229, 144, 227), (227, 144, 143), (232, 143, 141), (233, 141, 142), (234, 142, 225), (235, 225, 163), (236, 163, 164), (237, 164, 165), (238, 165, 166), (239, 166, 175), (240, 175, 178), (241, 178, 180), (242, 180, 182), (243, 182, 183), (244, 183, 185), (245, 185, 186), (246, 186, 188), (247, 188, 189), (248, 189, 191), (249, 191, 193), (250, 193, 194), (251, 194, 196), (252, 196, 197), (253, 197, 199), (254, 199, 200), (255, 200, 202), (256, 202, 203), (257, 203, 205), (258, 205, 206), (259, 206, 208), (260, 208, 210), (261, 210, 159), (262, 159, 150), (263, 150, 149), (264, 149, 148), (265, 148, 146), (231, 265, 146), (231, 266, 265), (231, 230, 266), (266, 267, 265), (265, 267, 264), (148, 265, 264), (267, 268, 264), (264, 268, 263), (149, 264, 263), (268, 269, 263), (263, 269, 262), (150, 263, 262), (269, 270, 262), (262, 270, 261), (159, 262, 261), (270, 271, 261), (261, 271, 260), (210, 261, 260), (271, 272, 260), (260, 272, 259), (208, 260, 259), (272, 273, 259), (259, 273, 258), (206, 259, 258), (273, 274, 258), (258, 274, 257), (205, 258, 257), (274, 275, 257), (257, 275, 256), (203, 257, 256), (275, 276, 256), (256, 276, 255), (202, 256, 255), (276, 277, 255), (255, 277, 254), (200, 255, 254), (277, 278, 254), (254, 278, 253), (199, 254, 253), (278, 279, 253), (253, 279, 252), (197, 253, 252), (279, 280, 252), (252, 280, 251), (196, 252, 251), (280, 281, 251), (251, 281, 250), (194, 251, 250), (281, 282, 250), (250, 282, 249), (193, 250, 249), (282, 283, 249), (249, 283, 248), (191, 249, 248), (283, 284, 248), (248, 284, 247), (189, 248, 247), (284, 285, 247), (247, 285, 246), (188, 247, 246), (285, 286, 246), (246, 286, 245), (186, 246, 245), (286, 287, 245), (245, 287, 244), (185, 245, 244), (287, 288, 244), (244, 288, 243), (183, 244, 243), (288, 289, 243), (243, 289, 242), (182, 243, 242), (289, 290, 242), (242, 290, 241), (180, 242, 241), (290, 291, 241), (241, 291, 240), (178, 241, 240), (291, 292, 240), (240, 292, 239), (175, 240, 239), (292, 293, 239), (239, 293, 238), (166, 239, 238), (293, 294, 238), (238, 294, 237), (165, 238, 237), (294, 295, 237), (237, 295, 236), (164, 237, 236), (295, 296, 236), (236, 296, 235), (163, 236, 235), (296, 297, 235), (235, 297, 234), (225, 235, 234), (297, 298, 234), (234, 298, 233), (142, 234, 233), (298, 299, 233), (233, 299, 232), (141, 233, 232), (299, 228, 232), (232, 228, 227), (143, 232, 227), (97, 300, 6), (97, 301, 300), (97, 95, 301), (301, 95, 302), (303, 302, 304), (303, 301, 302), (303, 305, 301), (301, 305, 300), (300, 305, 306), (307, 306, 308), (309, 308, 310), (311, 310, 312), (313, 312, 314), (315, 314, 316), (317, 316, 318), (319, 318, 320), (321, 320, 322), (323, 322, 324), (325, 324, 326), (327, 326, 328), (329, 328, 330), (331, 330, 332), (333, 332, 334), (335, 334, 336), (337, 336, 338), (339, 338, 340), (341, 340, 342), (343, 342, 344), (345, 344, 346), (347, 346, 348), (349, 348, 350), (351, 350, 352), (353, 352, 354), (355, 354, 356), (357, 356, 358), (359, 358, 360), (361, 360, 362), (363, 362, 364), (365, 364, 366), (367, 366, 368), (369, 368, 370), (371, 370, 372), (373, 372, 304), (302, 373, 304), (302, 93, 373), (302, 95, 93), (93, 92, 373), (373, 92, 371), (372, 373, 371), (92, 90, 371), (371, 90, 369), (370, 371, 369), (90, 89, 369), (369, 89, 367), (368, 369, 367), (89, 87, 367), (367, 87, 365), (366, 367, 365), (87, 86, 365), (365, 86, 363), (364, 365, 363), (86, 84, 363), (363, 84, 361), (362, 363, 361), (84, 82, 361), (361, 82, 359), (360, 361, 359), (82, 78, 359), (359, 78, 357), (358, 359, 357), (78, 49, 357), (357, 49, 355), (356, 357, 355), (49, 48, 355), (355, 48, 353), (354, 355, 353), (48, 47, 353), (353, 47, 351), (352, 353, 351), (47, 45, 351), (351, 45, 349), (350, 351, 349), (45, 44, 349), (349, 44, 347), (348, 349, 347), (44, 43, 347), (347, 43, 345), (346, 347, 345), (43, 41, 345), (345, 41, 343), (344, 345, 343), (41, 40, 343), (343, 40, 341), (342, 343, 341), (40, 39, 341), (341, 39, 339), (340, 341, 339), (39, 38, 339), (339, 38, 337), (338, 339, 337), (38, 36, 337), (337, 36, 335), (336, 337, 335), (36, 35, 335), (335, 35, 333), (334, 335, 333), (35, 34, 333), (333, 34, 331), (332, 333, 331), (34, 25, 331), (331, 25, 329), (330, 331, 329), (25, 22, 329), (329, 22, 327), (328, 329, 327), (22, 20, 327), (327, 20, 325), (326, 327, 325), (20, 18, 325), (325, 18, 323), (324, 325, 323), (18, 16, 323), (323, 16, 321), (322, 323, 321), (16, 15, 321), (321, 15, 319), (320, 321, 319), (15, 13, 319), (319, 13, 317), (318, 319, 317), (13, 12, 317), (317, 12, 315), (316, 317, 315), (12, 10, 315), (315, 10, 313), (314, 315, 313), (10, 9, 313), (313, 9, 311), (312, 313, 311), (9, 7, 311), (311, 7, 309), (310, 311, 309), (7, 4, 309), (309, 4, 307), (308, 309, 307), (4, 6, 307), (307, 6, 300), (306, 307, 300), (342, 308, 344), (342, 310, 308), (342, 340, 310), (310, 340, 312), (312, 340, 338), (314, 338, 336), (316, 336, 334), (318, 334, 332), (320, 332, 330), (322, 330, 328), (324, 328, 326), (324, 322, 328), (312, 338, 314), (314, 336, 316), (316, 334, 318), (318, 332, 320), (320, 330, 322), (308, 306, 344), (344, 306, 346), (346, 306, 305), (348, 305, 303), (350, 303, 304), (352, 304, 372), (354, 372, 370), (356, 370, 368), (358, 368, 366), (360, 366, 364), (362, 360, 364), (346, 305, 348), (348, 303, 350), (350, 304, 352), (352, 372, 354), (354, 370, 356), (356, 368, 358), (358, 366, 360), (299, 282, 228), (299, 283, 282), (299, 298, 283), (283, 298, 284), (284, 298, 297), (285, 297, 296), (286, 296, 295), (287, 295, 294), (288, 294, 293), (289, 293, 292), (290, 292, 291), (290, 289, 292), (284, 297, 285), (285, 296, 286), (286, 295, 287), (287, 294, 288), (288, 293, 289), (282, 281, 228), (228, 281, 226), (226, 281, 280), (230, 280, 279), (266, 279, 278), (267, 278, 277), (268, 277, 276), (269, 276, 275), (270, 275, 274), (271, 274, 273), (272, 271, 273), (226, 280, 230), (230, 279, 266), (266, 278, 267), (267, 277, 268), (268, 276, 269), (269, 275, 270), (270, 274, 271), (3, 0, 115, 67), (3, 375, 374, 376, 377, 380, 378, 379, 0), (379, 378, 384, 381), (379, 381, 382, 0), (378, 380, 383, 384), (387, 3, 2), (386, 385, 377, 376), (385, 383, 380, 377), (388, 389, 374, 375), (389, 386, 376, 374), (382, 381, 384, 383, 385, 386, 389, 388, 387, 2, 1), (1, 2, 104, 122)])
me_vane_connector1_flat_2.use_remesh_preserve_volume = False
me_vane_connector1_flat_2.use_remesh_preserve_attributes = False
me_vane_connector1_flat_2.use_mirror_vertex_groups = False
me_vane_connector1_flat_2.update()

# ---- objects
ob_pin_02 = bpy.data.objects.new('Pin_02', me_vane_connector1_flat_2_002)
ob_shutvaneconn3125 = bpy.data.objects.new('ShutVaneConn3125', me_cube_008)
ob_rod = bpy.data.objects.new('Rod', me_cube_006)
ob_botmrod = bpy.data.objects.new('BotmRod', me_cube_005)
ob_baserod = bpy.data.objects.new('BaseRod', me_cube_004)
ob_pin_01 = bpy.data.objects.new('Pin_01', me_vane_connector1_flat_2)
ob_lamp = bpy.data.objects.new('Lamp', light_lamp)
ob_camera = bpy.data.objects.new('Camera', cam_camera)

# ---- transforms, parenting, visibility, modifiers, constraints
ob_pin_02.location = (3.484e-18, -39.67, 5.476)
ob_pin_02.hide_viewport = True
ob_pin_02.lineart.crease_threshold = 0.0
ob_shutvaneconn3125.location = (-1.812e-10, 2.824e-07, -0.6623)
ob_shutvaneconn3125.scale = (0.2521, 1.0, 2.156)
ob_shutvaneconn3125.lineart.crease_threshold = 0.0
ob_rod.location = (-1.812e-10, 2.824e-07, -0.6623)
ob_rod.scale = (0.2521, 1.0, 2.156)
ob_rod.hide_viewport = True
ob_rod.lineart.crease_threshold = 0.0
ob_botmrod.location = (-1.812e-10, 2.824e-07, -0.6623)
ob_botmrod.scale = (0.2521, 1.0, 2.156)
ob_botmrod.hide_viewport = True
ob_botmrod.lineart.crease_threshold = 0.0
ob_baserod.location = (0.0, 0.0, 0.0)
ob_baserod.hide_viewport = True
ob_baserod.lineart.crease_threshold = 0.0
ob_pin_01.location = (3.484e-18, 39.67, 5.476)
ob_pin_01.hide_viewport = True
ob_pin_01.lineart.crease_threshold = 0.0
ob_lamp.location = (4.076, 1.005, 5.904)
ob_lamp.rotation_euler = (0.6503, 0.05522, 1.866)
ob_lamp.lock_rotations_4d = False
ob_lamp.empty_display_type = 'ARROWS'
ob_lamp.color = (0.0, 0.0, 0.0, 0.0)
ob_lamp.hide_viewport = True
ob_lamp.lineart.crease_threshold = 0.0
ob_camera.location = (7.481, -6.508, 5.344)
ob_camera.rotation_euler = (1.109, 0.0, 0.8149)
ob_camera.lock_rotations_4d = False
ob_camera.empty_display_type = 'ARROWS'
ob_camera.color = (0.0, 0.0, 0.0, 0.0)
ob_camera.hide_viewport = True
ob_camera.display_type = 'WIRE'
ob_camera.lineart.crease_threshold = 0.0

# ---- collection membership
col_collection_1.objects.link(ob_pin_02)
col_collection_1.objects.link(ob_shutvaneconn3125)
col_collection_1.objects.link(ob_rod)
col_collection_1.objects.link(ob_botmrod)
col_collection_1.objects.link(ob_baserod)
col_collection_1.objects.link(ob_pin_01)
col_collection_1.objects.link(ob_lamp)
col_collection_1.objects.link(ob_camera)

# ---- scene / render settings (as saved in the file)
scene.camera = ob_camera
scene.frame_start = 1; scene.frame_end = 250; scene.frame_set(1)
scene.render.engine = 'BLENDER_EEVEE_NEXT'
scene.render.resolution_percentage = 50
scene.render.dither_intensity = 0.0
scene.cycles.use_denoising = False
scene.cycles.samples = 128
scene.cycles.sampling_pattern = 'TABULATED_SOBOL'
scene.cycles.use_adaptive_sampling = False
scene.cycles.use_light_tree = False
scene.cycles.blur_glossy = 0.0
scene.cycles.sample_clamp_indirect = 0.0
scene.view_settings.view_transform = 'Standard'
scene.unit_settings.scale_length = 0.001
bpy.context.view_layer.update()
